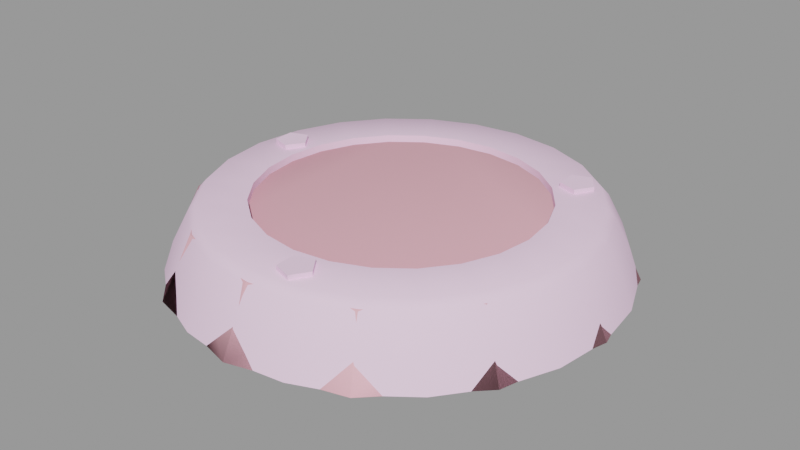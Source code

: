 # Source: groundlight002.blend  (saved by Blender 2.92.15; exported with 4.5.12 LTS)
import bpy
from mathutils import Matrix  # noqa: F401  (used for matrix-valued properties, if any)

bpy.ops.wm.read_factory_settings(use_empty=True)
scene = bpy.context.scene
scene.name = 'groundlight002.qc'

# ---- collections
col_groundlight002 = bpy.data.collections.new('groundlight002'); scene.collection.children.link(col_groundlight002)

# ---- materials (node trees are filled in below, after node groups)
mat_groundlight001_sheet = bpy.data.materials.new('groundlight001_sheet')
mat_groundlight001_sheet.use_transparent_shadow = False
mat_groundlight001_sheet.diffuse_color = (0.9863, 0.6854, 0.9222, 1.0)
mat_phy = bpy.data.materials.new('  phy')
mat_phy.use_transparent_shadow = False
mat_phy.diffuse_color = (0.9875, 0.4878, 0.5663, 1.0)

# ---- material node trees

# ---- meshes
me_groundlight002_reference = bpy.data.meshes.new('groundlight002_reference')
me_groundlight002_reference.from_pydata([(2.537, -13.59, 3.985), (3.389, -12.29, 4.572), (2.558, -13.61, 4.574), (3.363, -12.27, 3.983), (-11.73, 0.4771, 4.574), (-13.22, 2.525, 4.573), (-13.17, 0.9336, 4.574), (-11.83, 3.058, 4.571), (-10.89, 1.789, 4.572), (-11.86, 3.083, 3.982), (-13.24, 2.547, 3.984), (-10.92, 1.813, 3.983), (-13.19, 0.9526, 3.986), (-11.75, 0.4966, 3.985), (9.257, 10.33, 3.982), (7.895, 9.774, 4.573), (9.285, 10.31, 4.571), (7.873, 9.796, 3.984), (10.19, 9.062, 3.983), (10.22, 9.038, 4.572), (7.929, 8.202, 3.986), (9.389, 7.726, 4.574), (7.948, 8.183, 4.574), (9.369, 7.746, 3.985), (2.426, -11.0, 3.982), (1.064, -11.56, 4.573), (2.453, -11.03, 4.571), (1.042, -11.54, 3.984), (1.098, -13.13, 3.986), (1.117, -13.15, 4.574), (-7.069, 0.09066, 1.446), (-6.826, -1.756, 1.446), (0.06735, 0.09066, 1.939), (-6.113, -3.478, 1.446), (-4.979, -4.956, 1.446), (-3.501, -6.09, 1.446), (-1.78, -6.803, 1.446), (0.06735, -7.046, 1.446), (1.914, -6.803, 1.446), (3.636, -6.09, 1.446), (5.114, -4.956, 1.446), (6.248, -3.478, 1.446), (6.961, -1.756, 1.446), (7.204, 0.09066, 1.446), (6.961, 1.938, 1.446), (6.248, 3.659, 1.446), (5.114, 5.137, 1.446), (3.636, 6.271, 1.446), (1.914, 6.984, 1.446), (0.06735, 7.227, 1.446), (-1.78, 6.984, 1.446), (-3.501, 6.271, 1.446), (-4.979, 5.137, 1.446), (10.41, 2.862, -0.1393), (9.342, 5.445, -0.1393), (10.78, 0.09066, -0.1393), (10.41, -2.681, -0.1393), (9.342, -5.264, -0.1393), (7.64, -7.482, -0.1393), (5.422, -9.184, -0.1393), (2.839, -10.25, -0.1393), (0.06735, -10.62, -0.1393), (-2.704, -10.25, -0.1393), (-6.826, 1.938, 1.446), (-6.113, 3.659, 1.446), (-7.505, 7.663, -0.1393), (-5.287, 9.365, -0.1393), (-2.704, 10.43, -0.1393), (0.06735, 10.8, -0.1393), (2.839, 10.43, -0.1393), (5.422, 9.365, -0.1393), (7.64, 7.663, -0.1393), (-5.287, -9.184, -0.1393), (-7.505, -7.482, -0.1393), (-9.207, -5.264, -0.1393), (-10.28, -2.681, -0.1393), (-10.64, 0.09066, -0.1393), (-10.28, 2.862, -0.1393), (-9.207, 5.445, -0.1393), (10.78, 0.09066, 4.221), (10.41, 2.862, 4.221), (9.342, 5.445, 4.221), (7.64, 7.663, 4.221), (5.422, 9.365, 4.221), (2.839, 10.43, 4.221), (0.06735, 10.8, 4.221), (-7.505, -7.482, 4.221), (-5.287, -9.184, 4.221), (-2.704, -10.25, 4.221), (0.06735, -10.62, 4.221), (2.839, -10.25, 4.221), (5.422, -9.184, 4.221), (7.64, -7.482, 4.221), (9.342, -5.264, 4.221), (10.41, -2.681, 4.221), (-2.704, 10.43, 4.221), (-5.287, 9.365, 4.221), (-7.505, 7.663, 4.221), (-9.207, 5.445, 4.221), (-10.28, 2.862, 4.221), (-10.64, 0.09066, 4.221), (-10.28, -2.681, 4.221), (-9.207, -5.264, 4.221), (10.57, -10.41, 3.541), (10.14, -9.982, 4.221), (7.19, -12.25, 4.221), (7.492, -12.77, 3.541), (8.086, -13.8, 1.271), (4.218, -15.4, 1.271), (3.911, -14.25, 3.541), (0.06735, -15.95, 1.271), (0.06735, -14.76, 3.541), (-4.083, -15.4, 1.271), (-3.776, -14.25, 3.541), (-7.951, -13.8, 1.271), (-7.358, -12.77, 3.541), (-11.27, -11.25, 1.271), (-10.43, -10.41, 3.541), (-13.82, -7.928, 1.271), (-12.79, -7.334, 3.541), (-15.42, -4.06, 1.271), (-14.28, -3.753, 3.541), (-15.97, 0.09066, 1.271), (-7.055, -12.25, 4.221), (-3.62, -13.67, 4.221), (0.06735, -14.15, 4.221), (3.754, -13.67, 4.221), (-7.358, 12.95, 3.541), (-3.62, 13.85, 4.221), (-3.776, 14.43, 3.541), (-7.055, 12.43, 4.221), (-10.43, 10.59, 3.541), (-10.01, 10.16, 4.221), (-12.79, 7.516, 3.541), (-12.27, 7.213, 4.221), (-14.28, 3.934, 3.541), (-13.69, 3.778, 4.221), (-14.78, 0.09066, 3.541), (-14.18, 0.09066, 4.221), (-13.69, -3.596, 4.221), (-12.27, -7.032, 4.221), (-10.01, -9.982, 4.221), (12.4, -7.032, 4.221), (13.83, -3.596, 4.221), (14.31, 0.09067, 4.221), (13.83, 3.778, 4.221), (12.4, 7.213, 4.221), (10.14, 10.16, 4.221), (7.19, 12.43, 4.221), (3.754, 13.85, 4.221), (0.06735, 14.34, 4.221), (14.41, -3.753, 3.541), (12.93, -7.334, 3.541), (14.92, 0.09067, 3.541), (14.41, 3.934, 3.541), (12.93, 7.516, 3.541), (10.57, 10.59, 3.541), (7.492, 12.95, 3.541), (3.911, 14.43, 3.541), (0.06735, 14.94, 3.541), (11.41, 11.43, 1.271), (13.96, 8.109, 1.271), (15.56, 4.241, 1.271), (16.1, 0.09067, 1.271), (15.56, -4.06, 1.271), (13.96, -7.928, 1.271), (11.41, -11.25, 1.271), (8.487, -14.49, -1.0), (11.97, -11.82, -1.0), (14.65, -8.329, -1.0), (16.33, -4.268, -1.0), (16.91, 0.09067, -1.0), (16.33, 4.449, -1.0), (14.65, 8.511, -1.0), (11.97, 12.0, -1.0), (8.086, 13.98, 1.271), (8.487, 14.67, -1.0), (4.218, 15.58, 1.271), (4.426, 16.36, -1.0), (0.06735, 16.13, 1.271), (-15.42, 4.241, 1.271), (-13.82, 8.109, 1.271), (-11.27, 11.43, 1.271), (-7.951, 13.98, 1.271), (-4.083, 15.58, 1.271), (0.06735, 16.93, -1.0), (-4.291, 16.36, -1.0), (-8.353, 14.67, -1.0), (-11.84, 12.0, -1.0), (-14.52, 8.511, -1.0), (-16.2, 4.449, -1.0), (-16.77, 0.09066, -1.0), (-16.2, -4.268, -1.0), (-14.52, -8.329, -1.0), (-11.84, -11.82, -1.0), (-8.353, -14.49, -1.0), (-4.291, -16.18, -1.0), (0.06735, -16.75, -1.0), (4.426, -16.18, -1.0)], [], [(0, 1, 2), (0, 3, 1), (4, 5, 6), (4, 7, 5), (4, 8, 7), (9, 5, 7), (9, 10, 5), (11, 7, 8), (11, 9, 7), (12, 4, 6), (12, 13, 4), (10, 6, 5), (10, 12, 6), (13, 8, 4), (13, 11, 8), (14, 15, 16), (14, 17, 15), (18, 16, 19), (18, 14, 16), (20, 21, 22), (20, 23, 21), (17, 22, 15), (17, 20, 22), (23, 19, 21), (23, 18, 19), (24, 25, 26), (24, 27, 25), (3, 26, 1), (3, 24, 26), (28, 2, 29), (28, 0, 2), (27, 29, 25), (27, 28, 29), (30, 31, 32), (31, 33, 32), (33, 34, 32), (34, 35, 32), (35, 36, 32), (36, 37, 32), (37, 38, 32), (38, 39, 32), (39, 40, 32), (40, 41, 32), (41, 42, 32), (42, 43, 32), (43, 44, 32), (44, 45, 32), (45, 46, 32), (46, 47, 32), (47, 48, 32), (48, 49, 32), (49, 50, 32), (50, 51, 32), (51, 52, 32), (53, 54, 45), (53, 45, 44), (55, 53, 44), (55, 44, 43), (56, 55, 43), (56, 43, 42), (57, 56, 42), (57, 42, 41), (58, 57, 41), (58, 41, 40), (59, 58, 40), (59, 40, 39), (60, 59, 39), (60, 39, 38), (61, 60, 38), (61, 38, 37), (62, 61, 37), (62, 37, 36), (32, 63, 30), (64, 63, 32), (52, 64, 32), (65, 64, 52), (66, 65, 52), (66, 52, 51), (67, 66, 51), (67, 51, 50), (68, 67, 50), (68, 50, 49), (69, 68, 49), (69, 49, 48), (70, 69, 48), (70, 48, 47), (71, 70, 47), (71, 47, 46), (54, 71, 46), (54, 46, 45), (72, 62, 36), (72, 36, 35), (73, 72, 35), (73, 35, 34), (74, 73, 34), (74, 34, 33), (75, 74, 33), (75, 33, 31), (76, 75, 31), (76, 31, 30), (77, 76, 30), (77, 30, 63), (78, 77, 63), (78, 63, 64), (65, 78, 64), (21, 15, 22), (21, 16, 15), (21, 19, 16), (79, 53, 55), (79, 80, 53), (80, 54, 53), (80, 81, 54), (81, 71, 54), (81, 82, 71), (82, 70, 71), (82, 83, 70), (83, 69, 70), (83, 84, 69), (84, 68, 69), (84, 85, 68), (86, 72, 73), (86, 87, 72), (87, 62, 72), (87, 88, 62), (88, 61, 62), (88, 89, 61), (89, 60, 61), (89, 90, 60), (90, 59, 60), (90, 91, 59), (91, 58, 59), (91, 92, 58), (92, 57, 58), (92, 93, 57), (93, 56, 57), (93, 94, 56), (94, 55, 56), (94, 79, 55), (85, 67, 68), (85, 95, 67), (95, 66, 67), (95, 96, 66), (96, 65, 66), (96, 97, 65), (97, 78, 65), (97, 98, 78), (98, 77, 78), (98, 99, 77), (99, 76, 77), (99, 100, 76), (100, 75, 76), (100, 101, 75), (101, 74, 75), (101, 102, 74), (102, 73, 74), (102, 86, 73), (103, 104, 105), (103, 105, 106), (103, 106, 107), (106, 108, 107), (106, 109, 108), (109, 110, 108), (109, 111, 110), (111, 112, 110), (111, 113, 112), (113, 114, 112), (113, 115, 114), (115, 116, 114), (115, 117, 116), (117, 118, 116), (117, 119, 118), (119, 120, 118), (119, 121, 120), (121, 122, 120), (113, 123, 115), (113, 124, 123), (111, 124, 113), (111, 125, 124), (109, 125, 111), (109, 126, 125), (106, 126, 109), (106, 105, 126), (123, 124, 88), (124, 89, 88), (124, 125, 89), (125, 90, 89), (125, 126, 90), (126, 91, 90), (126, 105, 91), (105, 92, 91), (105, 104, 92), (104, 93, 92), (127, 128, 129), (127, 130, 128), (131, 130, 127), (131, 132, 130), (133, 132, 131), (133, 134, 132), (135, 134, 133), (135, 136, 134), (137, 136, 135), (137, 138, 136), (121, 138, 137), (121, 139, 138), (119, 139, 121), (119, 140, 139), (117, 140, 119), (117, 141, 140), (115, 141, 117), (115, 123, 141), (128, 130, 96), (130, 97, 96), (130, 132, 97), (132, 98, 97), (132, 134, 98), (134, 99, 98), (134, 136, 99), (136, 100, 99), (136, 138, 100), (138, 101, 100), (138, 139, 101), (139, 102, 101), (139, 140, 102), (140, 86, 102), (140, 141, 86), (141, 87, 86), (141, 123, 87), (123, 88, 87), (142, 143, 94), (143, 79, 94), (143, 144, 79), (144, 80, 79), (144, 145, 80), (145, 81, 80), (145, 146, 81), (146, 82, 81), (146, 147, 82), (147, 83, 82), (147, 148, 83), (148, 84, 83), (148, 149, 84), (149, 85, 84), (149, 150, 85), (150, 95, 85), (150, 128, 95), (128, 96, 95), (151, 142, 152), (151, 143, 142), (153, 143, 151), (153, 144, 143), (154, 144, 153), (154, 145, 144), (155, 145, 154), (155, 146, 145), (156, 146, 155), (156, 147, 146), (157, 147, 156), (157, 148, 147), (158, 148, 157), (158, 149, 148), (159, 149, 158), (159, 150, 149), (129, 150, 159), (129, 128, 150), (157, 156, 160), (156, 161, 160), (156, 155, 161), (155, 162, 161), (155, 154, 162), (154, 163, 162), (154, 153, 163), (153, 164, 163), (153, 151, 164), (151, 165, 164), (151, 152, 165), (152, 166, 165), (167, 168, 166), (168, 165, 166), (168, 169, 165), (169, 164, 165), (169, 170, 164), (170, 163, 164), (170, 171, 163), (171, 162, 163), (171, 172, 162), (172, 161, 162), (172, 173, 161), (173, 160, 161), (173, 174, 160), (174, 175, 160), (174, 176, 175), (176, 177, 175), (176, 178, 177), (178, 179, 177), (121, 137, 122), (137, 180, 122), (137, 135, 180), (135, 181, 180), (135, 133, 181), (133, 182, 181), (133, 131, 182), (131, 183, 182), (131, 127, 183), (127, 184, 183), (127, 129, 184), (129, 179, 184), (129, 159, 179), (159, 177, 179), (159, 158, 177), (158, 175, 177), (158, 157, 175), (157, 160, 175), (178, 185, 179), (185, 184, 179), (185, 186, 184), (186, 183, 184), (186, 187, 183), (187, 182, 183), (187, 188, 182), (188, 181, 182), (188, 189, 181), (189, 180, 181), (189, 190, 180), (190, 122, 180), (190, 191, 122), (191, 120, 122), (191, 192, 120), (192, 118, 120), (192, 193, 118), (193, 116, 118), (193, 194, 116), (194, 114, 116), (194, 195, 114), (195, 112, 114), (195, 196, 112), (196, 110, 112), (196, 197, 110), (197, 108, 110), (197, 198, 108), (198, 107, 108), (198, 167, 107), (167, 166, 107), (103, 107, 166), (152, 103, 166), (152, 104, 103), (152, 142, 104), (104, 142, 93), (142, 94, 93), (2, 25, 29), (2, 26, 25), (2, 1, 26)])
me_groundlight002_reference.polygons.foreach_set('use_smooth', [True] * 351)
_k = set([(0, 2), (1, 2), (1, 3), (1, 26), (2, 29), (4, 6), (4, 8), (4, 13), (5, 6), (5, 7), (5, 10), (6, 12), (7, 8), (7, 9), (8, 11), (14, 16), (15, 16), (15, 17), (15, 22), (16, 19), (18, 19), (19, 21), (20, 22), (21, 22), (21, 23), (24, 26), (25, 26), (25, 27), (25, 29), (28, 29), (53, 54), (53, 55), (54, 71), (55, 56), (56, 57), (57, 58), (58, 59), (59, 60), (60, 61), (61, 62), (62, 72), (65, 66), (65, 78), (66, 67), (67, 68), (68, 69), (69, 70), (70, 71), (72, 73), (73, 74), (74, 75), (75, 76), (76, 77), (77, 78), (79, 80), (79, 94), (80, 81), (81, 82), (82, 83), (83, 84), (84, 85), (85, 95), (86, 87), (86, 102), (87, 88), (88, 89), (89, 90), (90, 91), (91, 92), (92, 93), (93, 94), (95, 96), (96, 97), (97, 98), (98, 99), (99, 100), (100, 101), (101, 102)])
me_groundlight002_reference.attributes.new('sharp_edge', 'BOOLEAN', 'EDGE').data.foreach_set('value', [ (min(e.vertices), max(e.vertices)) in _k for e in me_groundlight002_reference.edges])
_uv = me_groundlight002_reference.uv_layers.new(name='UVMap')
_uv.uv.foreach_set('vector', [0.05272, 0.8234, 0.07584, 0.8586, 0.05328, 0.8229, 0.05272, 0.8234, 0.07514, 0.8592, 0.07584, 0.8586, 0.159, 0.9226, 0.1218, 0.9737, 0.1231, 0.9339, 0.159, 0.9226, 0.1564, 0.9869, 0.1218, 0.9737, 0.159, 0.9226, 0.1798, 0.9553, 0.1564, 0.9869, 0.1557, 0.9876, 0.1218, 0.9737, 0.1564, 0.9869, 0.1557, 0.9876, 0.1212, 0.9742, 0.1218, 0.9737, 0.1791, 0.9559, 0.1564, 0.9869, 0.1798, 0.9553, 0.1791, 0.9559, 0.1557, 0.9876, 0.1564, 0.9869, 0.1226, 0.9344, 0.159, 0.9226, 0.1231, 0.9339, 0.1226, 0.9344, 0.1585, 0.923, 0.159, 0.9226, 0.1212, 0.9742, 0.1231, 0.9339, 0.1218, 0.9737, 0.1212, 0.9742, 0.1226, 0.9344, 0.1231, 0.9339, 0.1585, 0.923, 0.1798, 0.9553, 0.159, 0.9226, 0.1585, 0.923, 0.1791, 0.9559, 0.1798, 0.9553, 0.08048, 0.9678, 0.0465, 0.9539, 0.08117, 0.9672, 0.08048, 0.9678, 0.04594, 0.9545, 0.0465, 0.9539, 0.1039, 0.9361, 0.08117, 0.9672, 0.1045, 0.9356, 0.1039, 0.9361, 0.08048, 0.9678, 0.08117, 0.9672, 0.04735, 0.9147, 0.08378, 0.9028, 0.04781, 0.9142, 0.04735, 0.9147, 0.08326, 0.9033, 0.08378, 0.9028, 0.04594, 0.9545, 0.04781, 0.9142, 0.0465, 0.9539, 0.04594, 0.9545, 0.04735, 0.9147, 0.04781, 0.9142, 0.08326, 0.9033, 0.1045, 0.9356, 0.08378, 0.9028, 0.08326, 0.9033, 0.1039, 0.9361, 0.1045, 0.9356, 0.04969, 0.8937, 0.0127, 0.8785, 0.05043, 0.893, 0.04969, 0.8937, 0.01208, 0.8791, 0.0127, 0.8785, 0.07514, 0.8592, 0.05043, 0.893, 0.07584, 0.8586, 0.07514, 0.8592, 0.04969, 0.8937, 0.05043, 0.893, 0.01362, 0.8358, 0.05328, 0.8229, 0.01412, 0.8353, 0.01362, 0.8358, 0.05272, 0.8234, 0.05328, 0.8229, 0.01208, 0.8791, 0.01412, 0.8353, 0.0127, 0.8785, 0.01208, 0.8791, 0.01362, 0.8358, 0.01412, 0.8353, 0.2985, 0.55, 0.3034, 0.5124, 0.4436, 0.55, 0.3034, 0.5124, 0.3179, 0.4774, 0.4436, 0.55, 0.3179, 0.4774, 0.341, 0.4474, 0.4436, 0.55, 0.341, 0.4474, 0.3711, 0.4243, 0.4436, 0.55, 0.3711, 0.4243, 0.4061, 0.4098, 0.4436, 0.55, 0.4061, 0.4098, 0.4436, 0.4049, 0.4436, 0.55, 0.4436, 0.4049, 0.4812, 0.4098, 0.4436, 0.55, 0.4812, 0.4098, 0.5162, 0.4243, 0.4436, 0.55, 0.5162, 0.4243, 0.5463, 0.4474, 0.4436, 0.55, 0.5463, 0.4474, 0.5693, 0.4774, 0.4436, 0.55, 0.5693, 0.4774, 0.5838, 0.5124, 0.4436, 0.55, 0.5838, 0.5124, 0.5888, 0.55, 0.4436, 0.55, 0.5888, 0.55, 0.5838, 0.5876, 0.4436, 0.55, 0.5838, 0.5876, 0.5693, 0.6226, 0.4436, 0.55, 0.5693, 0.6226, 0.5463, 0.6526, 0.4436, 0.55, 0.5463, 0.6526, 0.5162, 0.6757, 0.4436, 0.55, 0.5162, 0.6757, 0.4812, 0.6902, 0.4436, 0.55, 0.4812, 0.6902, 0.4436, 0.6951, 0.4436, 0.55, 0.4436, 0.6951, 0.4061, 0.6902, 0.4436, 0.55, 0.4061, 0.6902, 0.3711, 0.6757, 0.4436, 0.55, 0.3711, 0.6757, 0.341, 0.6526, 0.4436, 0.55, 0.654, 0.6064, 0.6322, 0.6589, 0.5693, 0.6226, 0.654, 0.6064, 0.5693, 0.6226, 0.5838, 0.5876, 0.6614, 0.55, 0.654, 0.6064, 0.5838, 0.5876, 0.6614, 0.55, 0.5838, 0.5876, 0.5888, 0.55, 0.654, 0.4936, 0.6614, 0.55, 0.5888, 0.55, 0.654, 0.4936, 0.5888, 0.55, 0.5838, 0.5124, 0.6322, 0.4411, 0.654, 0.4936, 0.5838, 0.5124, 0.6322, 0.4411, 0.5838, 0.5124, 0.5693, 0.4774, 0.5976, 0.396, 0.6322, 0.4411, 0.5693, 0.4774, 0.5976, 0.396, 0.5693, 0.4774, 0.5463, 0.4474, 0.5525, 0.3614, 0.5976, 0.396, 0.5463, 0.4474, 0.5525, 0.3614, 0.5463, 0.4474, 0.5162, 0.4243, 0.5, 0.3396, 0.5525, 0.3614, 0.5162, 0.4243, 0.5, 0.3396, 0.5162, 0.4243, 0.4812, 0.4098, 0.4436, 0.3322, 0.5, 0.3396, 0.4812, 0.4098, 0.4436, 0.3322, 0.4812, 0.4098, 0.4436, 0.4049, 0.3873, 0.3396, 0.4436, 0.3322, 0.4436, 0.4049, 0.3873, 0.3396, 0.4436, 0.4049, 0.4061, 0.4098, 0.4436, 0.55, 0.3034, 0.5876, 0.2985, 0.55, 0.3179, 0.6226, 0.3034, 0.5876, 0.4436, 0.55, 0.341, 0.6526, 0.3179, 0.6226, 0.4436, 0.55, 0.2896, 0.704, 0.3179, 0.6226, 0.341, 0.6526, 0.3347, 0.7386, 0.2896, 0.704, 0.341, 0.6526, 0.3347, 0.7386, 0.341, 0.6526, 0.3711, 0.6757, 0.3873, 0.7603, 0.3347, 0.7386, 0.3711, 0.6757, 0.3873, 0.7603, 0.3711, 0.6757, 0.4061, 0.6902, 0.4436, 0.7678, 0.3873, 0.7603, 0.4061, 0.6902, 0.4436, 0.7678, 0.4061, 0.6902, 0.4436, 0.6951, 0.5, 0.7603, 0.4436, 0.7678, 0.4436, 0.6951, 0.5, 0.7603, 0.4436, 0.6951, 0.4812, 0.6902, 0.5525, 0.7386, 0.5, 0.7603, 0.4812, 0.6902, 0.5525, 0.7386, 0.4812, 0.6902, 0.5162, 0.6757, 0.5976, 0.704, 0.5525, 0.7386, 0.5162, 0.6757, 0.5976, 0.704, 0.5162, 0.6757, 0.5463, 0.6526, 0.6322, 0.6589, 0.5976, 0.704, 0.5463, 0.6526, 0.6322, 0.6589, 0.5463, 0.6526, 0.5693, 0.6226, 0.3347, 0.3614, 0.3873, 0.3396, 0.4061, 0.4098, 0.3347, 0.3614, 0.4061, 0.4098, 0.3711, 0.4243, 0.2896, 0.396, 0.3347, 0.3614, 0.3711, 0.4243, 0.2896, 0.396, 0.3711, 0.4243, 0.341, 0.4474, 0.255, 0.4411, 0.2896, 0.396, 0.341, 0.4474, 0.255, 0.4411, 0.341, 0.4474, 0.3179, 0.4774, 0.2333, 0.4936, 0.255, 0.4411, 0.3179, 0.4774, 0.2333, 0.4936, 0.3179, 0.4774, 0.3034, 0.5124, 0.2259, 0.55, 0.2333, 0.4936, 0.3034, 0.5124, 0.2259, 0.55, 0.3034, 0.5124, 0.2985, 0.55, 0.2333, 0.6064, 0.2259, 0.55, 0.2985, 0.55, 0.2333, 0.6064, 0.2985, 0.55, 0.3034, 0.5876, 0.255, 0.6589, 0.2333, 0.6064, 0.3034, 0.5876, 0.255, 0.6589, 0.3034, 0.5876, 0.3179, 0.6226, 0.2896, 0.704, 0.255, 0.6589, 0.3179, 0.6226, 0.08378, 0.9028, 0.0465, 0.9539, 0.04781, 0.9142, 0.08378, 0.9028, 0.08117, 0.9672, 0.0465, 0.9539, 0.08378, 0.9028, 0.1045, 0.9356, 0.08117, 0.9672, 1.0, 0.25, 0.9084, 0.2083, 0.9084, 0.25, 1.0, 0.25, 1.0, 0.2083, 0.9084, 0.2083, 1.0, 0.2083, 0.9084, 0.1667, 0.9084, 0.2083, 1.0, 0.2083, 1.0, 0.1667, 0.9084, 0.1667, 1.0, 0.1667, 0.9084, 0.125, 0.9084, 0.1667, 1.0, 0.1667, 1.0, 0.125, 0.9084, 0.125, 1.0, 0.125, 0.9084, 0.08333, 0.9084, 0.125, 1.0, 0.125, 1.0, 0.08333, 0.9084, 0.08333, 1.0, 0.08333, 0.9084, 0.04167, 0.9084, 0.08333, 1.0, 0.08333, 1.0, 0.04167, 0.9084, 0.04167, 1.0, 0.04167, 0.9084, 0.0, 0.9084, 0.04167, 1.0, 0.04167, 1.0, 0.0, 0.9084, 0.0, 1.0, 0.625, 0.9084, 0.5833, 0.9084, 0.625, 1.0, 0.625, 1.0, 0.5833, 0.9084, 0.5833, 1.0, 0.5833, 0.9084, 0.5417, 0.9084, 0.5833, 1.0, 0.5833, 1.0, 0.5417, 0.9084, 0.5417, 1.0, 0.5417, 0.9084, 0.5, 0.9084, 0.5417, 1.0, 0.5417, 1.0, 0.5, 0.9084, 0.5, 1.0, 0.5, 0.9084, 0.4583, 0.9084, 0.5, 1.0, 0.5, 1.0, 0.4583, 0.9084, 0.4583, 1.0, 0.4583, 0.9084, 0.4167, 0.9084, 0.4583, 1.0, 0.4583, 1.0, 0.4167, 0.9084, 0.4167, 1.0, 0.4167, 0.9084, 0.375, 0.9084, 0.4167, 1.0, 0.4167, 1.0, 0.375, 0.9084, 0.375, 1.0, 0.375, 0.9084, 0.3333, 0.9084, 0.375, 1.0, 0.375, 1.0, 0.3333, 0.9084, 0.3333, 1.0, 0.3333, 0.9084, 0.2917, 0.9084, 0.3333, 1.0, 0.3333, 1.0, 0.2917, 0.9084, 0.2917, 1.0, 0.2917, 0.9084, 0.25, 0.9084, 0.2917, 1.0, 0.2917, 1.0, 0.25, 0.9084, 0.25, 1.0, 1.0, 0.9084, 0.9583, 0.9084, 1.0, 1.0, 1.0, 1.0, 0.9583, 0.9084, 0.9583, 1.0, 0.9583, 0.9084, 0.9167, 0.9084, 0.9583, 1.0, 0.9583, 1.0, 0.9167, 0.9084, 0.9167, 1.0, 0.9167, 0.9084, 0.875, 0.9084, 0.9167, 1.0, 0.9167, 1.0, 0.875, 0.9084, 0.875, 1.0, 0.875, 0.9084, 0.8333, 0.9084, 0.875, 1.0, 0.875, 1.0, 0.8333, 0.9084, 0.8333, 1.0, 0.8333, 0.9084, 0.7917, 0.9084, 0.8333, 1.0, 0.8333, 1.0, 0.7917, 0.9084, 0.7917, 1.0, 0.7917, 0.9084, 0.75, 0.9084, 0.7917, 1.0, 0.7917, 1.0, 0.75, 0.9084, 0.75, 1.0, 0.75, 0.9084, 0.7083, 0.9084, 0.75, 1.0, 0.75, 1.0, 0.7083, 0.9084, 0.7083, 1.0, 0.7083, 0.9084, 0.6667, 0.9084, 0.7083, 1.0, 0.7083, 1.0, 0.6667, 0.9084, 0.6667, 1.0, 0.6667, 0.9084, 0.625, 0.9084, 0.6667, 1.0, 0.6667, 1.0, 0.625, 0.9084, 0.625, 0.6867, 0.3054, 0.6621, 0.33, 0.5981, 0.2809, 0.6867, 0.3054, 0.5981, 0.2809, 0.6155, 0.2507, 0.6867, 0.3054, 0.6155, 0.2507, 0.6426, 0.2038, 0.6155, 0.2507, 0.5466, 0.1641, 0.6426, 0.2038, 0.6155, 0.2507, 0.5326, 0.2164, 0.5466, 0.1641, 0.5326, 0.2164, 0.4436, 0.1505, 0.5466, 0.1641, 0.5326, 0.2164, 0.4436, 0.2047, 0.4436, 0.1505, 0.4436, 0.2047, 0.3406, 0.1641, 0.4436, 0.1505, 0.4436, 0.2047, 0.3547, 0.2164, 0.3406, 0.1641, 0.3547, 0.2164, 0.2447, 0.2038, 0.3406, 0.1641, 0.3547, 0.2164, 0.2717, 0.2507, 0.2447, 0.2038, 0.2717, 0.2507, 0.1622, 0.2671, 0.2447, 0.2038, 0.2717, 0.2507, 0.2005, 0.3054, 0.1622, 0.2671, 0.2005, 0.3054, 0.09899, 0.3495, 0.1622, 0.2671, 0.2005, 0.3054, 0.1459, 0.3766, 0.09899, 0.3495, 0.1459, 0.3766, 0.05923, 0.4455, 0.09899, 0.3495, 0.1459, 0.3766, 0.1116, 0.4595, 0.05923, 0.4455, 0.1116, 0.4595, 0.04567, 0.5485, 0.05923, 0.4455, 0.3547, 0.2164, 0.2892, 0.2809, 0.2717, 0.2507, 0.3547, 0.2164, 0.3637, 0.25, 0.2892, 0.2809, 0.4436, 0.2047, 0.3637, 0.25, 0.3547, 0.2164, 0.4436, 0.2047, 0.4436, 0.2395, 0.3637, 0.25, 0.5326, 0.2164, 0.4436, 0.2395, 0.4436, 0.2047, 0.5326, 0.2164, 0.5236, 0.25, 0.4436, 0.2395, 0.6155, 0.2507, 0.5236, 0.25, 0.5326, 0.2164, 0.6155, 0.2507, 0.5981, 0.2809, 0.5236, 0.25, 0.2892, 0.2809, 0.3637, 0.25, 0.3847, 0.3285, 0.3637, 0.25, 0.4436, 0.3207, 0.3847, 0.3285, 0.3637, 0.25, 0.4436, 0.2395, 0.4436, 0.3207, 0.4436, 0.2395, 0.5026, 0.3285, 0.4436, 0.3207, 0.4436, 0.2395, 0.5236, 0.25, 0.5026, 0.3285, 0.5236, 0.25, 0.5575, 0.3512, 0.5026, 0.3285, 0.5236, 0.25, 0.5981, 0.2809, 0.5575, 0.3512, 0.5981, 0.2809, 0.6047, 0.3874, 0.5575, 0.3512, 0.5981, 0.2809, 0.6621, 0.33, 0.6047, 0.3874, 0.6621, 0.33, 0.6409, 0.4346, 0.6047, 0.3874, 0.2717, 0.8462, 0.3637, 0.8469, 0.3547, 0.8805, 0.2717, 0.8462, 0.2892, 0.816, 0.3637, 0.8469, 0.2005, 0.7916, 0.2892, 0.816, 0.2717, 0.8462, 0.2005, 0.7916, 0.2252, 0.7669, 0.2892, 0.816, 0.1459, 0.7204, 0.2252, 0.7669, 0.2005, 0.7916, 0.1459, 0.7204, 0.1761, 0.7029, 0.2252, 0.7669, 0.1116, 0.6374, 0.1761, 0.7029, 0.1459, 0.7204, 0.1116, 0.6374, 0.1452, 0.6284, 0.1761, 0.7029, 0.09984, 0.5485, 0.1452, 0.6284, 0.1116, 0.6374, 0.09984, 0.5485, 0.1347, 0.5485, 0.1452, 0.6284, 0.1116, 0.4595, 0.1347, 0.5485, 0.09984, 0.5485, 0.1116, 0.4595, 0.1452, 0.4685, 0.1347, 0.5485, 0.1459, 0.3766, 0.1452, 0.4685, 0.1116, 0.4595, 0.1459, 0.3766, 0.1761, 0.394, 0.1452, 0.4685, 0.2005, 0.3054, 0.1761, 0.394, 0.1459, 0.3766, 0.2005, 0.3054, 0.2252, 0.33, 0.1761, 0.394, 0.2717, 0.2507, 0.2252, 0.33, 0.2005, 0.3054, 0.2717, 0.2507, 0.2892, 0.2809, 0.2252, 0.33, 0.3637, 0.8469, 0.2892, 0.816, 0.3298, 0.7457, 0.2892, 0.816, 0.2826, 0.7095, 0.3298, 0.7457, 0.2892, 0.816, 0.2252, 0.7669, 0.2826, 0.7095, 0.2252, 0.7669, 0.2464, 0.6623, 0.2826, 0.7095, 0.2252, 0.7669, 0.1761, 0.7029, 0.2464, 0.6623, 0.1761, 0.7029, 0.2237, 0.6074, 0.2464, 0.6623, 0.1761, 0.7029, 0.1452, 0.6284, 0.2237, 0.6074, 0.1452, 0.6284, 0.2159, 0.5485, 0.2237, 0.6074, 0.1452, 0.6284, 0.1347, 0.5485, 0.2159, 0.5485, 0.1347, 0.5485, 0.2237, 0.4895, 0.2159, 0.5485, 0.1347, 0.5485, 0.1452, 0.4685, 0.2237, 0.4895, 0.1452, 0.4685, 0.2464, 0.4346, 0.2237, 0.4895, 0.1452, 0.4685, 0.1761, 0.394, 0.2464, 0.4346, 0.1761, 0.394, 0.2826, 0.3874, 0.2464, 0.4346, 0.1761, 0.394, 0.2252, 0.33, 0.2826, 0.3874, 0.2252, 0.33, 0.3298, 0.3512, 0.2826, 0.3874, 0.2252, 0.33, 0.2892, 0.2809, 0.3298, 0.3512, 0.2892, 0.2809, 0.3847, 0.3285, 0.3298, 0.3512, 0.7112, 0.394, 0.7421, 0.4685, 0.6636, 0.4895, 0.7421, 0.4685, 0.6714, 0.5485, 0.6636, 0.4895, 0.7421, 0.4685, 0.7526, 0.5485, 0.6714, 0.5485, 0.7526, 0.5485, 0.6636, 0.6074, 0.6714, 0.5485, 0.7526, 0.5485, 0.7421, 0.6284, 0.6636, 0.6074, 0.7421, 0.6284, 0.6409, 0.6623, 0.6636, 0.6074, 0.7421, 0.6284, 0.7112, 0.7029, 0.6409, 0.6623, 0.7112, 0.7029, 0.6047, 0.7095, 0.6409, 0.6623, 0.7112, 0.7029, 0.6621, 0.7669, 0.6047, 0.7095, 0.6621, 0.7669, 0.5575, 0.7457, 0.6047, 0.7095, 0.6621, 0.7669, 0.5981, 0.816, 0.5575, 0.7457, 0.5981, 0.816, 0.5026, 0.7684, 0.5575, 0.7457, 0.5981, 0.816, 0.5236, 0.8469, 0.5026, 0.7684, 0.5236, 0.8469, 0.4436, 0.7762, 0.5026, 0.7684, 0.5236, 0.8469, 0.4436, 0.8574, 0.4436, 0.7762, 0.4436, 0.8574, 0.3847, 0.7684, 0.4436, 0.7762, 0.4436, 0.8574, 0.3637, 0.8469, 0.3847, 0.7684, 0.3637, 0.8469, 0.3298, 0.7457, 0.3847, 0.7684, 0.7757, 0.4595, 0.7112, 0.394, 0.7414, 0.3766, 0.7757, 0.4595, 0.7421, 0.4685, 0.7112, 0.394, 0.7874, 0.5485, 0.7421, 0.4685, 0.7757, 0.4595, 0.7874, 0.5485, 0.7526, 0.5485, 0.7421, 0.4685, 0.7757, 0.6374, 0.7526, 0.5485, 0.7874, 0.5485, 0.7757, 0.6374, 0.7421, 0.6284, 0.7526, 0.5485, 0.7414, 0.7204, 0.7421, 0.6284, 0.7757, 0.6374, 0.7414, 0.7204, 0.7112, 0.7029, 0.7421, 0.6284, 0.6867, 0.7916, 0.7112, 0.7029, 0.7414, 0.7204, 0.6867, 0.7916, 0.6621, 0.7669, 0.7112, 0.7029, 0.6155, 0.8462, 0.6621, 0.7669, 0.6867, 0.7916, 0.6155, 0.8462, 0.5981, 0.816, 0.6621, 0.7669, 0.5326, 0.8805, 0.5981, 0.816, 0.6155, 0.8462, 0.5326, 0.8805, 0.5236, 0.8469, 0.5981, 0.816, 0.4436, 0.8923, 0.5236, 0.8469, 0.5326, 0.8805, 0.4436, 0.8923, 0.4436, 0.8574, 0.5236, 0.8469, 0.3547, 0.8805, 0.4436, 0.8574, 0.4436, 0.8923, 0.3547, 0.8805, 0.3637, 0.8469, 0.4436, 0.8574, 0.6155, 0.8462, 0.6867, 0.7916, 0.725, 0.8299, 0.6867, 0.7916, 0.7883, 0.7474, 0.725, 0.8299, 0.6867, 0.7916, 0.7414, 0.7204, 0.7883, 0.7474, 0.7414, 0.7204, 0.828, 0.6515, 0.7883, 0.7474, 0.7414, 0.7204, 0.7757, 0.6374, 0.828, 0.6515, 0.7757, 0.6374, 0.8416, 0.5485, 0.828, 0.6515, 0.7757, 0.6374, 0.7874, 0.5485, 0.8416, 0.5485, 0.7874, 0.5485, 0.828, 0.4455, 0.8416, 0.5485, 0.7874, 0.5485, 0.7757, 0.4595, 0.828, 0.4455, 0.7757, 0.4595, 0.7883, 0.3495, 0.828, 0.4455, 0.7757, 0.4595, 0.7414, 0.3766, 0.7883, 0.3495, 0.7414, 0.3766, 0.725, 0.2671, 0.7883, 0.3495, 0.6655, 0.1643, 0.7573, 0.2348, 0.725, 0.2671, 0.7573, 0.2348, 0.7883, 0.3495, 0.725, 0.2671, 0.7573, 0.2348, 0.8278, 0.3266, 0.7883, 0.3495, 0.8278, 0.3266, 0.828, 0.4455, 0.7883, 0.3495, 0.8278, 0.3266, 0.8722, 0.4336, 0.828, 0.4455, 0.8722, 0.4336, 0.8416, 0.5485, 0.828, 0.4455, 0.8722, 0.4336, 0.8873, 0.5485, 0.8416, 0.5485, 0.8873, 0.5485, 0.828, 0.6515, 0.8416, 0.5485, 0.8873, 0.5485, 0.8722, 0.6633, 0.828, 0.6515, 0.8722, 0.6633, 0.7883, 0.7474, 0.828, 0.6515, 0.8722, 0.6633, 0.8278, 0.7703, 0.7883, 0.7474, 0.8278, 0.7703, 0.725, 0.8299, 0.7883, 0.7474, 0.8278, 0.7703, 0.7573, 0.8622, 0.725, 0.8299, 0.7573, 0.8622, 0.6426, 0.8931, 0.725, 0.8299, 0.7573, 0.8622, 0.6655, 0.9327, 0.6426, 0.8931, 0.6655, 0.9327, 0.5466, 0.9329, 0.6426, 0.8931, 0.6655, 0.9327, 0.5585, 0.977, 0.5466, 0.9329, 0.5585, 0.977, 0.4436, 0.9464, 0.5466, 0.9329, 0.1116, 0.4595, 0.09984, 0.5485, 0.04567, 0.5485, 0.09984, 0.5485, 0.05923, 0.6515, 0.04567, 0.5485, 0.09984, 0.5485, 0.1116, 0.6374, 0.05923, 0.6515, 0.1116, 0.6374, 0.09899, 0.7474, 0.05923, 0.6515, 0.1116, 0.6374, 0.1459, 0.7204, 0.09899, 0.7474, 0.1459, 0.7204, 0.1622, 0.8299, 0.09899, 0.7474, 0.1459, 0.7204, 0.2005, 0.7916, 0.1622, 0.8299, 0.2005, 0.7916, 0.2447, 0.8931, 0.1622, 0.8299, 0.2005, 0.7916, 0.2717, 0.8462, 0.2447, 0.8931, 0.2717, 0.8462, 0.3406, 0.9329, 0.2447, 0.8931, 0.2717, 0.8462, 0.3547, 0.8805, 0.3406, 0.9329, 0.3547, 0.8805, 0.4436, 0.9464, 0.3406, 0.9329, 0.3547, 0.8805, 0.4436, 0.8923, 0.4436, 0.9464, 0.4436, 0.8923, 0.5466, 0.9329, 0.4436, 0.9464, 0.4436, 0.8923, 0.5326, 0.8805, 0.5466, 0.9329, 0.5326, 0.8805, 0.6426, 0.8931, 0.5466, 0.9329, 0.5326, 0.8805, 0.6155, 0.8462, 0.6426, 0.8931, 0.6155, 0.8462, 0.725, 0.8299, 0.6426, 0.8931, 0.5585, 0.977, 0.4436, 0.9921, 0.4436, 0.9464, 0.4436, 0.9921, 0.3406, 0.9329, 0.4436, 0.9464, 0.4436, 0.9921, 0.3288, 0.977, 0.3406, 0.9329, 0.3288, 0.977, 0.2447, 0.8931, 0.3406, 0.9329, 0.3288, 0.977, 0.2218, 0.9327, 0.2447, 0.8931, 0.2218, 0.9327, 0.1622, 0.8299, 0.2447, 0.8931, 0.2218, 0.9327, 0.1299, 0.8622, 0.1622, 0.8299, 0.1299, 0.8622, 0.09899, 0.7474, 0.1622, 0.8299, 0.1299, 0.8622, 0.05944, 0.7703, 0.09899, 0.7474, 0.05944, 0.7703, 0.05923, 0.6515, 0.09899, 0.7474, 0.05944, 0.7703, 0.01512, 0.6633, 0.05923, 0.6515, 0.01512, 0.6633, 0.04567, 0.5485, 0.05923, 0.6515, 0.01512, 0.6633, 0.0, 0.5485, 0.04567, 0.5485, 0.0, 0.5485, 0.05923, 0.4455, 0.04567, 0.5485, 0.0, 0.5485, 0.01512, 0.4336, 0.05923, 0.4455, 0.01512, 0.4336, 0.09899, 0.3495, 0.05923, 0.4455, 0.01512, 0.4336, 0.05944, 0.3266, 0.09899, 0.3495, 0.05944, 0.3266, 0.1622, 0.2671, 0.09899, 0.3495, 0.05944, 0.3266, 0.1299, 0.2348, 0.1622, 0.2671, 0.1299, 0.2348, 0.2447, 0.2038, 0.1622, 0.2671, 0.1299, 0.2348, 0.2218, 0.1643, 0.2447, 0.2038, 0.2218, 0.1643, 0.3406, 0.1641, 0.2447, 0.2038, 0.2218, 0.1643, 0.3288, 0.1199, 0.3406, 0.1641, 0.3288, 0.1199, 0.4436, 0.1505, 0.3406, 0.1641, 0.3288, 0.1199, 0.4436, 0.1048, 0.4436, 0.1505, 0.4436, 0.1048, 0.5466, 0.1641, 0.4436, 0.1505, 0.4436, 0.1048, 0.5585, 0.1199, 0.5466, 0.1641, 0.5585, 0.1199, 0.6426, 0.2038, 0.5466, 0.1641, 0.5585, 0.1199, 0.6655, 0.1643, 0.6426, 0.2038, 0.6655, 0.1643, 0.725, 0.2671, 0.6426, 0.2038, 0.6867, 0.3054, 0.6426, 0.2038, 0.725, 0.2671, 0.7414, 0.3766, 0.6867, 0.3054, 0.725, 0.2671, 0.7414, 0.3766, 0.6621, 0.33, 0.6867, 0.3054, 0.7414, 0.3766, 0.7112, 0.394, 0.6621, 0.33, 0.6621, 0.33, 0.7112, 0.394, 0.6409, 0.4346, 0.7112, 0.394, 0.6636, 0.4895, 0.6409, 0.4346, 0.05227, 0.8258, 0.015, 0.8769, 0.01631, 0.8372, 0.05227, 0.8258, 0.04966, 0.8902, 0.015, 0.8769, 0.05227, 0.8258, 0.073, 0.8585, 0.04966, 0.8902])
me_groundlight002_reference.materials.append(mat_groundlight001_sheet)
me_groundlight002_reference.use_remesh_fix_poles = True
me_groundlight002_reference.use_remesh_preserve_attributes = False
me_groundlight002_reference.use_mirror_vertex_groups = False
me_groundlight002_reference.update()
me_groundlight002_reference.normals_split_custom_set([tuple(v) for v in zip(*[iter([0.8449, -0.5324, -0.05291, 0.8448, -0.5324, -0.05279, 0.8449, -0.5324, -0.05287, 0.8449, -0.5324, -0.05291, 0.8448, -0.5324, -0.05282, 0.8448, -0.5324, -0.05279, 0.0007794, 0.001179, 1.0, 0.0008832, 0.001187, 1.0, 0.0007661, 0.001102, 1.0, 0.0007794, 0.001179, 1.0, 0.0008408, 0.001223, 1.0, 0.0008832, 0.001187, 1.0, 0.0007794, 0.001179, 1.0, 0.0006401, 0.001214, 1.0, 0.0008408, 0.001223, 1.0, -0.359, 0.9318, 0.05333, -0.359, 0.9318, 0.05327, -0.359, 0.9318, 0.05329, -0.359, 0.9318, 0.05333, -0.359, 0.9318, 0.05326, -0.359, 0.9318, 0.05327, 0.8048, 0.5935, -0.01167, 0.8048, 0.5935, -0.01166, 0.8048, 0.5935, -0.01168, 0.8048, 0.5935, -0.01167, 0.8048, 0.5935, -0.01165, 0.8048, 0.5935, -0.01166, -0.3019, -0.9531, -0.02113, -0.3019, -0.9531, -0.02113, -0.3019, -0.9531, -0.02113, -0.3019, -0.9531, -0.02113, -0.3019, -0.9531, -0.02113, -0.3019, -0.9531, -0.02113, -0.9989, -0.03422, 0.0335, -0.9988, -0.03404, 0.03399, -0.9988, -0.03417, 0.03365, -0.9989, -0.03422, 0.0335, -0.9988, -0.03406, 0.03393, -0.9988, -0.03404, 0.03399, 0.8449, -0.5324, -0.05291, 0.8448, -0.5324, -0.05278, 0.8449, -0.5324, -0.05287, 0.8449, -0.5324, -0.05291, 0.8448, -0.5324, -0.05282, 0.8448, -0.5324, -0.05278, -0.359, 0.9318, 0.05328, -0.359, 0.9318, 0.05323, -0.359, 0.9318, 0.05329, -0.359, 0.9318, 0.05328, -0.359, 0.9318, 0.05326, -0.359, 0.9318, 0.05323, 0.8048, 0.5935, -0.01167, 0.8048, 0.5935, -0.01166, 0.8048, 0.5935, -0.01168, 0.8048, 0.5935, -0.01167, 0.8048, 0.5935, -0.01165, 0.8048, 0.5935, -0.01166, -0.3019, -0.9531, -0.02113, -0.3019, -0.9531, -0.02113, -0.3019, -0.9531, -0.02113, -0.3019, -0.9531, -0.02113, -0.3019, -0.9531, -0.02113, -0.3019, -0.9531, -0.02113, -0.9989, -0.03422, 0.03351, -0.9988, -0.03401, 0.03408, -0.9988, -0.03417, 0.03366, -0.9989, -0.03422, 0.03351, -0.9988, -0.03406, 0.03393, -0.9988, -0.03401, 0.03408, 0.8449, -0.5324, -0.05291, 0.8448, -0.5324, -0.05278, 0.8449, -0.5324, -0.05287, 0.8449, -0.5324, -0.05291, 0.8448, -0.5324, -0.05282, 0.8448, -0.5324, -0.05278, -0.359, 0.9318, 0.05328, -0.359, 0.9318, 0.05318, -0.359, 0.9318, 0.05329, -0.359, 0.9318, 0.05328, -0.359, 0.9318, 0.0533, -0.359, 0.9318, 0.05318, 0.8048, 0.5935, -0.01167, 0.8048, 0.5935, -0.01166, 0.8048, 0.5935, -0.01168, 0.8048, 0.5935, -0.01167, 0.8048, 0.5935, -0.01165, 0.8048, 0.5935, -0.01166, -0.3019, -0.9531, -0.02113, -0.3019, -0.9531, -0.02113, -0.3019, -0.9531, -0.02112, -0.3019, -0.9531, -0.02113, -0.3019, -0.9531, -0.02113, -0.3019, -0.9531, -0.02113, -0.9989, -0.03422, 0.03351, -0.9988, -0.03403, 0.03403, -0.9988, -0.03417, 0.03366, -0.9989, -0.03422, 0.03351, -0.9988, -0.03406, 0.03393, -0.9988, -0.03403, 0.03403, -0.2408, -3.611e-07, 0.9706, -0.2326, -0.06232, 0.9706, -1.639e-08, 6.182e-09, 1.0, -0.2326, -0.06232, 0.9706, -0.2085, -0.1204, 0.9706, -1.639e-08, 6.182e-09, 1.0, -0.2085, -0.1204, 0.9706, -0.1703, -0.1703, 0.9706, -1.639e-08, 6.182e-09, 1.0, -0.1703, -0.1703, 0.9706, -0.1204, -0.2085, 0.9706, -1.639e-08, 6.182e-09, 1.0, -0.1204, -0.2085, 0.9706, -0.06232, -0.2326, 0.9706, -1.639e-08, 6.182e-09, 1.0, -0.06232, -0.2326, 0.9706, -5.196e-07, -0.2408, 0.9706, -1.639e-08, 6.182e-09, 1.0, -5.196e-07, -0.2408, 0.9706, 0.06232, -0.2326, 0.9706, -1.639e-08, 6.182e-09, 1.0, 0.06232, -0.2326, 0.9706, 0.1204, -0.2085, 0.9706, -1.639e-08, 6.182e-09, 1.0, 0.1204, -0.2085, 0.9706, 0.1703, -0.1703, 0.9706, -1.639e-08, 6.182e-09, 1.0, 0.1703, -0.1703, 0.9706, 0.2085, -0.1204, 0.9706, -1.639e-08, 6.182e-09, 1.0, 0.2085, -0.1204, 0.9706, 0.2326, -0.06232, 0.9706, -1.639e-08, 6.182e-09, 1.0, 0.2326, -0.06232, 0.9706, 0.2408, -5.25e-07, 0.9706, -1.639e-08, 6.182e-09, 1.0, 0.2408, -5.25e-07, 0.9706, 0.2326, 0.06232, 0.9706, -1.639e-08, 6.182e-09, 1.0, 0.2326, 0.06232, 0.9706, 0.2085, 0.1204, 0.9706, -1.639e-08, 6.182e-09, 1.0, 0.2085, 0.1204, 0.9706, 0.1703, 0.1703, 0.9706, -1.639e-08, 6.182e-09, 1.0, 0.1703, 0.1703, 0.9706, 0.1204, 0.2085, 0.9706, -1.639e-08, 6.182e-09, 1.0, 0.1204, 0.2085, 0.9706, 0.06232, 0.2326, 0.9706, -1.639e-08, 6.182e-09, 1.0, 0.06232, 0.2326, 0.9706, 5.623e-07, 0.2408, 0.9706, -1.639e-08, 6.182e-09, 1.0, 5.623e-07, 0.2408, 0.9706, -0.06232, 0.2326, 0.9706, -1.639e-08, 6.182e-09, 1.0, -0.06232, 0.2326, 0.9706, -0.1204, 0.2085, 0.9706, -1.639e-08, 6.182e-09, 1.0, -0.1204, 0.2085, 0.9706, -0.1703, 0.1703, 0.9706, -1.639e-08, 6.182e-09, 1.0, 0.3918, 0.105, 0.914, 0.3513, 0.2028, 0.914, 0.2085, 0.1204, 0.9706, 0.3918, 0.105, 0.914, 0.2085, 0.1204, 0.9706, 0.2326, 0.06232, 0.9706, 0.4056, -1.29e-06, 0.914, 0.3918, 0.105, 0.914, 0.2326, 0.06232, 0.9706, 0.4056, -1.29e-06, 0.914, 0.2326, 0.06232, 0.9706, 0.2408, -5.25e-07, 0.9706, 0.3918, -0.105, 0.914, 0.4056, -1.29e-06, 0.914, 0.2408, -5.25e-07, 0.9706, 0.3918, -0.105, 0.914, 0.2408, -5.25e-07, 0.9706, 0.2326, -0.06232, 0.9706, 0.3513, -0.2028, 0.914, 0.3918, -0.105, 0.914, 0.2326, -0.06232, 0.9706, 0.3513, -0.2028, 0.914, 0.2326, -0.06232, 0.9706, 0.2085, -0.1204, 0.9706, 0.2868, -0.2868, 0.914, 0.3513, -0.2028, 0.914, 0.2085, -0.1204, 0.9706, 0.2868, -0.2868, 0.914, 0.2085, -0.1204, 0.9706, 0.1703, -0.1703, 0.9706, 0.2028, -0.3513, 0.914, 0.2868, -0.2868, 0.914, 0.1703, -0.1703, 0.9706, 0.2028, -0.3513, 0.914, 0.1703, -0.1703, 0.9706, 0.1204, -0.2085, 0.9706, 0.105, -0.3918, 0.914, 0.2028, -0.3513, 0.914, 0.1204, -0.2085, 0.9706, 0.105, -0.3918, 0.914, 0.1204, -0.2085, 0.9706, 0.06232, -0.2326, 0.9706, -1.44e-06, -0.4056, 0.914, 0.105, -0.3918, 0.914, 0.06232, -0.2326, 0.9706, -1.44e-06, -0.4056, 0.914, 0.06232, -0.2326, 0.9706, -5.196e-07, -0.2408, 0.9706, -0.105, -0.3918, 0.914, -1.44e-06, -0.4056, 0.914, -5.196e-07, -0.2408, 0.9706, -0.105, -0.3918, 0.914, -5.196e-07, -0.2408, 0.9706, -0.06232, -0.2326, 0.9706, -1.639e-08, 6.182e-09, 1.0, -0.2326, 0.06232, 0.9706, -0.2408, -3.611e-07, 0.9706, -0.2085, 0.1204, 0.9706, -0.2326, 0.06232, 0.9706, -1.639e-08, 6.182e-09, 1.0, -0.1703, 0.1703, 0.9706, -0.2085, 0.1204, 0.9706, -1.639e-08, 6.182e-09, 1.0, -0.2868, 0.2868, 0.914, -0.2085, 0.1204, 0.9706, -0.1703, 0.1703, 0.9706, -0.2028, 0.3513, 0.914, -0.2868, 0.2868, 0.914, -0.1703, 0.1703, 0.9706, -0.2028, 0.3513, 0.914, -0.1703, 0.1703, 0.9706, -0.1204, 0.2085, 0.9706, -0.105, 0.3918, 0.914, -0.2028, 0.3513, 0.914, -0.1204, 0.2085, 0.9706, -0.105, 0.3918, 0.914, -0.1204, 0.2085, 0.9706, -0.06232, 0.2326, 0.9706, 1.437e-06, 0.4056, 0.914, -0.105, 0.3918, 0.914, -0.06232, 0.2326, 0.9706, 1.437e-06, 0.4056, 0.914, -0.06232, 0.2326, 0.9706, 5.623e-07, 0.2408, 0.9706, 0.105, 0.3918, 0.914, 1.437e-06, 0.4056, 0.914, 5.623e-07, 0.2408, 0.9706, 0.105, 0.3918, 0.914, 5.623e-07, 0.2408, 0.9706, 0.06232, 0.2326, 0.9706, 0.2028, 0.3513, 0.914, 0.105, 0.3918, 0.914, 0.06232, 0.2326, 0.9706, 0.2028, 0.3513, 0.914, 0.06232, 0.2326, 0.9706, 0.1204, 0.2085, 0.9706, 0.2868, 0.2868, 0.914, 0.2028, 0.3513, 0.914, 0.1204, 0.2085, 0.9706, 0.2868, 0.2868, 0.914, 0.1204, 0.2085, 0.9706, 0.1703, 0.1703, 0.9706, 0.3513, 0.2028, 0.914, 0.2868, 0.2868, 0.914, 0.1703, 0.1703, 0.9706, 0.3513, 0.2028, 0.914, 0.1703, 0.1703, 0.9706, 0.2085, 0.1204, 0.9706, -0.2028, -0.3513, 0.914, -0.105, -0.3918, 0.914, -0.06232, -0.2326, 0.9706, -0.2028, -0.3513, 0.914, -0.06232, -0.2326, 0.9706, -0.1204, -0.2085, 0.9706, -0.2868, -0.2868, 0.914, -0.2028, -0.3513, 0.914, -0.1204, -0.2085, 0.9706, -0.2868, -0.2868, 0.914, -0.1204, -0.2085, 0.9706, -0.1703, -0.1703, 0.9706, -0.3513, -0.2028, 0.914, -0.2868, -0.2868, 0.914, -0.1703, -0.1703, 0.9706, -0.3513, -0.2028, 0.914, -0.1703, -0.1703, 0.9706, -0.2085, -0.1204, 0.9706, -0.3918, -0.105, 0.914, -0.3513, -0.2028, 0.914, -0.2085, -0.1204, 0.9706, -0.3918, -0.105, 0.914, -0.2085, -0.1204, 0.9706, -0.2326, -0.06232, 0.9706, -0.4056, 1.416e-06, 0.914, -0.3918, -0.105, 0.914, -0.2326, -0.06232, 0.9706, -0.4056, 1.416e-06, 0.914, -0.2326, -0.06232, 0.9706, -0.2408, -3.611e-07, 0.9706, -0.3918, 0.105, 0.914, -0.4056, 1.416e-06, 0.914, -0.2408, -3.611e-07, 0.9706, -0.3918, 0.105, 0.914, -0.2408, -3.611e-07, 0.9706, -0.2326, 0.06232, 0.9706, -0.3513, 0.2028, 0.914, -0.3918, 0.105, 0.914, -0.2326, 0.06232, 0.9706, -0.3513, 0.2028, 0.914, -0.2326, 0.06232, 0.9706, -0.2085, 0.1204, 0.9706, -0.2868, 0.2868, 0.914, -0.3513, 0.2028, 0.914, -0.2085, 0.1204, 0.9706, 0.0007796, 0.001179, 1.0, 0.0008829, 0.001188, 1.0, 0.0007652, 0.001102, 1.0, 0.0007796, 0.001179, 1.0, 0.0008412, 0.001223, 1.0, 0.0008829, 0.001188, 1.0, 0.0007796, 0.001179, 1.0, 0.0006414, 0.001215, 1.0, 0.0008412, 0.001223, 1.0, -1.0, -6.65e-07, 0.0, -0.9659, -0.2588, 0.0, -1.0, 6.698e-07, 0.0, -1.0, -6.65e-07, 0.0, -0.9659, -0.2588, 0.0, -0.9659, -0.2588, 0.0, -0.9659, -0.2588, 0.0, -0.866, -0.5, 0.0, -0.9659, -0.2588, 0.0, -0.9659, -0.2588, 0.0, -0.866, -0.5, 0.0, -0.866, -0.5, 0.0, -0.866, -0.5, 0.0, -0.7071, -0.7071, 0.0, -0.866, -0.5, 0.0, -0.866, -0.5, 0.0, -0.7071, -0.7071, 0.0, -0.7071, -0.7071, 0.0, -0.7071, -0.7071, 0.0, -0.5, -0.866, 0.0, -0.7071, -0.7071, 0.0, -0.7071, -0.7071, 0.0, -0.5, -0.866, 0.0, -0.5, -0.866, 0.0, -0.5, -0.866, 0.0, -0.2588, -0.9659, 0.0, -0.5, -0.866, 0.0, -0.5, -0.866, 0.0, -0.2588, -0.9659, 0.0, -0.2588, -0.9659, 0.0, -0.2588, -0.9659, 0.0, -4.641e-07, -1.0, 0.0, -0.2588, -0.9659, 0.0, -0.2588, -0.9659, 0.0, 4.641e-07, -1.0, 0.0, -4.641e-07, -1.0, 0.0, 0.7071, 0.7071, 0.0, 0.5, 0.866, 0.0, 0.7071, 0.7071, 0.0, 0.7071, 0.7071, 0.0, 0.5, 0.866, 0.0, 0.5, 0.866, 0.0, 0.5, 0.866, 0.0, 0.2588, 0.9659, 0.0, 0.5, 0.866, 0.0, 0.5, 0.866, 0.0, 0.2588, 0.9659, 0.0, 0.2588, 0.9659, 0.0, 0.2588, 0.9659, 0.0, 5.023e-07, 1.0, 0.0, 0.2588, 0.9659, 0.0, 0.2588, 0.9659, 0.0, -4.306e-07, 1.0, 0.0, 5.023e-07, 1.0, 0.0, -4.306e-07, 1.0, 0.0, -0.2588, 0.9659, 0.0, 5.023e-07, 1.0, 0.0, -4.306e-07, 1.0, 0.0, -0.2588, 0.9659, 0.0, -0.2588, 0.9659, 0.0, -0.2588, 0.9659, 0.0, -0.5, 0.866, 0.0, -0.2588, 0.9659, 0.0, -0.2588, 0.9659, 0.0, -0.5, 0.866, 0.0, -0.5, 0.866, 0.0, -0.5, 0.866, 0.0, -0.7071, 0.7071, 0.0, -0.5, 0.866, 0.0, -0.5, 0.866, 0.0, -0.7071, 0.7071, 0.0, -0.7071, 0.7071, 0.0, -0.7071, 0.7071, 0.0, -0.866, 0.5, 0.0, -0.7071, 0.7071, 0.0, -0.7071, 0.7071, 0.0, -0.866, 0.5, 0.0, -0.866, 0.5, 0.0, -0.866, 0.5, 0.0, -0.9659, 0.2588, 0.0, -0.866, 0.5, 0.0, -0.866, 0.5, 0.0, -0.9659, 0.2588, 0.0, -0.9659, 0.2588, 0.0, -0.9659, 0.2588, 0.0, -1.0, 6.698e-07, 0.0, -0.9659, 0.2588, 0.0, -0.9659, 0.2588, 0.0, -1.0, -6.65e-07, 0.0, -1.0, 6.698e-07, 0.0, 4.641e-07, -1.0, 0.0, 0.2588, -0.9659, 0.0, -4.641e-07, -1.0, 0.0, 4.641e-07, -1.0, 0.0, 0.2588, -0.9659, 0.0, 0.2588, -0.9659, 0.0, 0.2588, -0.9659, 0.0, 0.5, -0.866, 0.0, 0.2588, -0.9659, 0.0, 0.2588, -0.9659, 0.0, 0.5, -0.866, 0.0, 0.5, -0.866, 0.0, 0.5, -0.866, 0.0, 0.7071, -0.7071, 0.0, 0.5, -0.866, 0.0, 0.5, -0.866, 0.0, 0.7071, -0.7071, 0.0, 0.7071, -0.7071, 0.0, 0.7071, -0.7071, 0.0, 0.866, -0.5, 0.0, 0.7071, -0.7071, 0.0, 0.7071, -0.7071, 0.0, 0.866, -0.5, 0.0, 0.866, -0.5, 0.0, 0.866, -0.5, 0.0, 0.9659, -0.2588, 0.0, 0.866, -0.5, 0.0, 0.866, -0.5, 0.0, 0.9659, -0.2588, 0.0, 0.9659, -0.2588, 0.0, 0.9659, -0.2588, 0.0, 1.0, -6.841e-07, 0.0, 0.9659, -0.2588, 0.0, 0.9659, -0.2588, 0.0, 1.0, 6.363e-07, 0.0, 1.0, -6.841e-07, 0.0, 1.0, 6.363e-07, 0.0, 0.9659, 0.2588, 0.0, 1.0, -6.841e-07, 0.0, 1.0, 6.363e-07, 0.0, 0.9659, 0.2588, 0.0, 0.9659, 0.2588, 0.0, 0.9659, 0.2588, 0.0, 0.866, 0.5, 0.0, 0.9659, 0.2588, 0.0, 0.9659, 0.2588, 0.0, 0.866, 0.5, 0.0, 0.866, 0.5, 0.0, 0.866, 0.5, 0.0, 0.7071, 0.7071, 0.0, 0.866, 0.5, 0.0, 0.866, 0.5, 0.0, 0.7071, 0.7071, 0.0, 0.7071, 0.7071, 0.0, 0.5819, -0.5819, 0.5682, 0.2889, -0.2889, 0.9128, 0.2043, -0.3538, 0.9128, 0.5819, -0.5819, 0.5682, 0.2043, -0.3538, 0.9128, 0.4114, -0.7126, 0.5682, 0.5819, -0.5819, 0.5682, 0.4114, -0.7126, 0.5682, 0.4584, -0.7939, 0.3995, 0.4114, -0.7126, 0.5682, 0.2373, -0.8855, 0.3995, 0.4584, -0.7939, 0.3995, 0.4114, -0.7126, 0.5682, 0.213, -0.7949, 0.5682, 0.2373, -0.8855, 0.3995, 0.213, -0.7949, 0.5682, -1.897e-07, -0.9168, 0.3993, 0.2373, -0.8855, 0.3995, 0.213, -0.7949, 0.5682, 8.641e-07, -0.8228, 0.5683, -1.897e-07, -0.9168, 0.3993, 8.641e-07, -0.8228, 0.5683, -0.2373, -0.8855, 0.3995, -1.897e-07, -0.9168, 0.3993, 8.641e-07, -0.8228, 0.5683, -0.213, -0.7949, 0.5682, -0.2373, -0.8855, 0.3995, -0.213, -0.7949, 0.5682, -0.4584, -0.7939, 0.3995, -0.2373, -0.8855, 0.3995, -0.213, -0.7949, 0.5682, -0.4114, -0.7127, 0.5682, -0.4584, -0.7939, 0.3995, -0.4114, -0.7127, 0.5682, -0.6482, -0.6482, 0.3996, -0.4584, -0.7939, 0.3995, -0.4114, -0.7127, 0.5682, -0.5819, -0.5819, 0.5682, -0.6482, -0.6482, 0.3996, -0.5819, -0.5819, 0.5682, -0.7939, -0.4584, 0.3996, -0.6482, -0.6482, 0.3996, -0.5819, -0.5819, 0.5682, -0.7126, -0.4114, 0.5682, -0.7939, -0.4584, 0.3996, -0.7126, -0.4114, 0.5682, -0.8855, -0.2373, 0.3995, -0.7939, -0.4584, 0.3996, -0.7126, -0.4114, 0.5682, -0.7949, -0.213, 0.5682, -0.8855, -0.2373, 0.3995, -0.7949, -0.213, 0.5682, -0.9168, 4.476e-07, 0.3993, -0.8855, -0.2373, 0.3995, -0.213, -0.7949, 0.5682, -0.2043, -0.3538, 0.9128, -0.4114, -0.7127, 0.5682, -0.213, -0.7949, 0.5682, -0.1057, -0.3946, 0.9128, -0.2043, -0.3538, 0.9128, 8.641e-07, -0.8228, 0.5683, -0.1057, -0.3946, 0.9128, -0.213, -0.7949, 0.5682, 8.641e-07, -0.8228, 0.5683, -2.347e-07, -0.4085, 0.9128, -0.1057, -0.3946, 0.9128, 0.213, -0.7949, 0.5682, -2.347e-07, -0.4085, 0.9128, 8.641e-07, -0.8228, 0.5683, 0.213, -0.7949, 0.5682, 0.1057, -0.3946, 0.9128, -2.347e-07, -0.4085, 0.9128, 0.4114, -0.7126, 0.5682, 0.1057, -0.3946, 0.9128, 0.213, -0.7949, 0.5682, 0.4114, -0.7126, 0.5682, 0.2043, -0.3538, 0.9128, 0.1057, -0.3946, 0.9128, -0.2043, -0.3538, 0.9128, -0.1057, -0.3946, 0.9128, 1.43e-08, 0.0, 1.0, -0.1057, -0.3946, 0.9128, 3.781e-08, 0.0, 1.0, 1.43e-08, 0.0, 1.0, -0.1057, -0.3946, 0.9128, -2.347e-07, -0.4085, 0.9128, 3.781e-08, 0.0, 1.0, -2.347e-07, -0.4085, 0.9128, -8.646e-08, 0.0, 1.0, 3.781e-08, 0.0, 1.0, -2.347e-07, -0.4085, 0.9128, 0.1057, -0.3946, 0.9128, -8.646e-08, 0.0, 1.0, 0.1057, -0.3946, 0.9128, 7.38e-08, 0.0, 1.0, -8.646e-08, 0.0, 1.0, 0.1057, -0.3946, 0.9128, 0.2043, -0.3538, 0.9128, 7.38e-08, 0.0, 1.0, 0.2043, -0.3538, 0.9128, 1.065e-07, 0.0, 1.0, 7.38e-08, 0.0, 1.0, 0.2043, -0.3538, 0.9128, 0.2889, -0.2889, 0.9128, 1.065e-07, 0.0, 1.0, 0.2889, -0.2889, 0.9128, 1.254e-07, 0.0, 1.0, 1.065e-07, 0.0, 1.0, -0.4114, 0.7126, 0.5682, -0.1057, 0.3946, 0.9128, -0.213, 0.7949, 0.5682, -0.4114, 0.7126, 0.5682, -0.2043, 0.3538, 0.9128, -0.1057, 0.3946, 0.9128, -0.5819, 0.5819, 0.5682, -0.2043, 0.3538, 0.9128, -0.4114, 0.7126, 0.5682, -0.5819, 0.5819, 0.5682, -0.2889, 0.2889, 0.9128, -0.2043, 0.3538, 0.9128, -0.7126, 0.4114, 0.5682, -0.2889, 0.2889, 0.9128, -0.5819, 0.5819, 0.5682, -0.7126, 0.4114, 0.5682, -0.3538, 0.2043, 0.9128, -0.2889, 0.2889, 0.9128, -0.7949, 0.213, 0.5682, -0.3538, 0.2043, 0.9128, -0.7126, 0.4114, 0.5682, -0.7949, 0.213, 0.5682, -0.3946, 0.1057, 0.9128, -0.3538, 0.2043, 0.9128, -0.8228, -9.548e-07, 0.5683, -0.3946, 0.1057, 0.9128, -0.7949, 0.213, 0.5682, -0.8228, -9.548e-07, 0.5683, -0.4085, 1.173e-07, 0.9128, -0.3946, 0.1057, 0.9128, -0.7949, -0.213, 0.5682, -0.4085, 1.173e-07, 0.9128, -0.8228, -9.548e-07, 0.5683, -0.7949, -0.213, 0.5682, -0.3946, -0.1057, 0.9128, -0.4085, 1.173e-07, 0.9128, -0.7126, -0.4114, 0.5682, -0.3946, -0.1057, 0.9128, -0.7949, -0.213, 0.5682, -0.7126, -0.4114, 0.5682, -0.3538, -0.2043, 0.9128, -0.3946, -0.1057, 0.9128, -0.5819, -0.5819, 0.5682, -0.3538, -0.2043, 0.9128, -0.7126, -0.4114, 0.5682, -0.5819, -0.5819, 0.5682, -0.2889, -0.2889, 0.9128, -0.3538, -0.2043, 0.9128, -0.4114, -0.7127, 0.5682, -0.2889, -0.2889, 0.9128, -0.5819, -0.5819, 0.5682, -0.4114, -0.7127, 0.5682, -0.2043, -0.3538, 0.9128, -0.2889, -0.2889, 0.9128, -0.1057, 0.3946, 0.9128, -0.2043, 0.3538, 0.9128, 4.865e-08, 0.0, 1.0, -0.2043, 0.3538, 0.9128, -1.116e-07, -1.825e-07, 1.0, 4.865e-08, 0.0, 1.0, -0.2043, 0.3538, 0.9128, -0.2889, 0.2889, 0.9128, -1.116e-07, -1.825e-07, 1.0, -0.2889, 0.2889, 0.9128, 3.989e-07, -2.304e-07, 1.0, -1.116e-07, -1.825e-07, 1.0, -0.2889, 0.2889, 0.9128, -0.3538, 0.2043, 0.9128, 3.989e-07, -2.304e-07, 1.0, -0.3538, 0.2043, 0.9128, -3.777e-09, -1.346e-07, 1.0, 3.989e-07, -2.304e-07, 1.0, -0.3538, 0.2043, 0.9128, -0.3946, 0.1057, 0.9128, -3.777e-09, -1.346e-07, 1.0, -0.3946, 0.1057, 0.9128, -1.223e-07, 0.0, 1.0, -3.777e-09, -1.346e-07, 1.0, -0.3946, 0.1057, 0.9128, -0.4085, 1.173e-07, 0.9128, -1.223e-07, 0.0, 1.0, -0.4085, 1.173e-07, 0.9128, 2.193e-08, 0.0, 1.0, -1.223e-07, 0.0, 1.0, -0.4085, 1.173e-07, 0.9128, -0.3946, -0.1057, 0.9128, 2.193e-08, 0.0, 1.0, -0.3946, -0.1057, 0.9128, 2.811e-08, 0.0, 1.0, 2.193e-08, 0.0, 1.0, -0.3946, -0.1057, 0.9128, -0.3538, -0.2043, 0.9128, 2.811e-08, 0.0, 1.0, -0.3538, -0.2043, 0.9128, 1.084e-08, 0.0, 1.0, 2.811e-08, 0.0, 1.0, -0.3538, -0.2043, 0.9128, -0.2889, -0.2889, 0.9128, 1.084e-08, 0.0, 1.0, -0.2889, -0.2889, 0.9128, -2.514e-08, 0.0, 1.0, 1.084e-08, 0.0, 1.0, -0.2889, -0.2889, 0.9128, -0.2043, -0.3538, 0.9128, -2.514e-08, 0.0, 1.0, -0.2043, -0.3538, 0.9128, 1.43e-08, 0.0, 1.0, -2.514e-08, 0.0, 1.0, 0.3538, -0.2043, 0.9128, 0.3946, -0.1057, 0.9128, 3.756e-08, 0.0, 1.0, 0.3946, -0.1057, 0.9128, 1.709e-08, 0.0, 1.0, 3.756e-08, 0.0, 1.0, 0.3946, -0.1057, 0.9128, 0.4085, 5.558e-07, 0.9128, 1.709e-08, 0.0, 1.0, 0.4085, 5.558e-07, 0.9128, 2.836e-08, 0.0, 1.0, 1.709e-08, 0.0, 1.0, 0.4085, 5.558e-07, 0.9128, 0.3946, 0.1057, 0.9128, 2.836e-08, 0.0, 1.0, 0.3946, 0.1057, 0.9128, -1.351e-07, -4.749e-07, 1.0, 2.836e-08, 0.0, 1.0, 0.3946, 0.1057, 0.9128, 0.3538, 0.2043, 0.9128, -1.351e-07, -4.749e-07, 1.0, 0.3538, 0.2043, 0.9128, -4.701e-08, -1.68e-07, 1.0, -1.351e-07, -4.749e-07, 1.0, 0.3538, 0.2043, 0.9128, 0.2889, 0.2889, 0.9128, -4.701e-08, -1.68e-07, 1.0, 0.2889, 0.2889, 0.9128, 0.0, 0.0, 1.0, -4.701e-08, -1.68e-07, 1.0, 0.2889, 0.2889, 0.9128, 0.2043, 0.3538, 0.9128, 0.0, 0.0, 1.0, 0.2043, 0.3538, 0.9128, 6.081e-08, 0.0, 1.0, 0.0, 0.0, 1.0, 0.2043, 0.3538, 0.9128, 0.1057, 0.3946, 0.9128, 6.081e-08, 0.0, 1.0, 0.1057, 0.3946, 0.9128, 2.806e-08, 0.0, 1.0, 6.081e-08, 0.0, 1.0, 0.1057, 0.3946, 0.9128, -6.071e-07, 0.4085, 0.9128, 2.806e-08, 0.0, 1.0, -6.071e-07, 0.4085, 0.9128, 1.763e-08, 0.0, 1.0, 2.806e-08, 0.0, 1.0, -6.071e-07, 0.4085, 0.9128, -0.1057, 0.3946, 0.9128, 1.763e-08, 0.0, 1.0, -0.1057, 0.3946, 0.9128, 4.865e-08, 0.0, 1.0, 1.763e-08, 0.0, 1.0, 0.7949, -0.213, 0.5682, 0.3538, -0.2043, 0.9128, 0.7126, -0.4114, 0.5682, 0.7949, -0.213, 0.5682, 0.3946, -0.1057, 0.9128, 0.3538, -0.2043, 0.9128, 0.8228, 1.068e-06, 0.5683, 0.3946, -0.1057, 0.9128, 0.7949, -0.213, 0.5682, 0.8228, 1.068e-06, 0.5683, 0.4085, 5.558e-07, 0.9128, 0.3946, -0.1057, 0.9128, 0.7949, 0.213, 0.5682, 0.4085, 5.558e-07, 0.9128, 0.8228, 1.068e-06, 0.5683, 0.7949, 0.213, 0.5682, 0.3946, 0.1057, 0.9128, 0.4085, 5.558e-07, 0.9128, 0.7126, 0.4114, 0.5682, 0.3946, 0.1057, 0.9128, 0.7949, 0.213, 0.5682, 0.7126, 0.4114, 0.5682, 0.3538, 0.2043, 0.9128, 0.3946, 0.1057, 0.9128, 0.5819, 0.5819, 0.5682, 0.3538, 0.2043, 0.9128, 0.7126, 0.4114, 0.5682, 0.5819, 0.5819, 0.5682, 0.2889, 0.2889, 0.9128, 0.3538, 0.2043, 0.9128, 0.4114, 0.7126, 0.5682, 0.2889, 0.2889, 0.9128, 0.5819, 0.5819, 0.5682, 0.4114, 0.7126, 0.5682, 0.2043, 0.3538, 0.9128, 0.2889, 0.2889, 0.9128, 0.213, 0.7949, 0.5682, 0.2043, 0.3538, 0.9128, 0.4114, 0.7126, 0.5682, 0.213, 0.7949, 0.5682, 0.1057, 0.3946, 0.9128, 0.2043, 0.3538, 0.9128, -1.025e-06, 0.8228, 0.5683, 0.1057, 0.3946, 0.9128, 0.213, 0.7949, 0.5682, -1.025e-06, 0.8228, 0.5683, -6.071e-07, 0.4085, 0.9128, 0.1057, 0.3946, 0.9128, -0.213, 0.7949, 0.5682, -6.071e-07, 0.4085, 0.9128, -1.025e-06, 0.8228, 0.5683, -0.213, 0.7949, 0.5682, -0.1057, 0.3946, 0.9128, -6.071e-07, 0.4085, 0.9128, 0.4114, 0.7126, 0.5682, 0.5819, 0.5819, 0.5682, 0.6482, 0.6482, 0.3996, 0.5819, 0.5819, 0.5682, 0.7939, 0.4584, 0.3996, 0.6482, 0.6482, 0.3996, 0.5819, 0.5819, 0.5682, 0.7126, 0.4114, 0.5682, 0.7939, 0.4584, 0.3996, 0.7126, 0.4114, 0.5682, 0.8855, 0.2373, 0.3995, 0.7939, 0.4584, 0.3996, 0.7126, 0.4114, 0.5682, 0.7949, 0.213, 0.5682, 0.8855, 0.2373, 0.3995, 0.7949, 0.213, 0.5682, 0.9168, -3.59e-07, 0.3993, 0.8855, 0.2373, 0.3995, 0.7949, 0.213, 0.5682, 0.8228, 1.068e-06, 0.5683, 0.9168, -3.59e-07, 0.3993, 0.8228, 1.068e-06, 0.5683, 0.8855, -0.2373, 0.3995, 0.9168, -3.59e-07, 0.3993, 0.8228, 1.068e-06, 0.5683, 0.7949, -0.213, 0.5682, 0.8855, -0.2373, 0.3995, 0.7949, -0.213, 0.5682, 0.7939, -0.4584, 0.3996, 0.8855, -0.2373, 0.3995, 0.7949, -0.213, 0.5682, 0.7126, -0.4114, 0.5682, 0.7939, -0.4584, 0.3996, 0.7126, -0.4114, 0.5682, 0.6482, -0.6482, 0.3996, 0.7939, -0.4584, 0.3996, 0.4714, -0.8164, 0.3336, 0.6666, -0.6666, 0.3336, 0.6482, -0.6482, 0.3996, 0.6666, -0.6666, 0.3336, 0.7939, -0.4584, 0.3996, 0.6482, -0.6482, 0.3996, 0.6666, -0.6666, 0.3336, 0.8164, -0.4714, 0.3336, 0.7939, -0.4584, 0.3996, 0.8164, -0.4714, 0.3336, 0.8855, -0.2373, 0.3995, 0.7939, -0.4584, 0.3996, 0.8164, -0.4714, 0.3336, 0.9106, -0.244, 0.3336, 0.8855, -0.2373, 0.3995, 0.9106, -0.244, 0.3336, 0.9168, -3.59e-07, 0.3993, 0.8855, -0.2373, 0.3995, 0.9106, -0.244, 0.3336, 0.9427, -1.961e-06, 0.3336, 0.9168, -3.59e-07, 0.3993, 0.9427, -1.961e-06, 0.3336, 0.8855, 0.2373, 0.3995, 0.9168, -3.59e-07, 0.3993, 0.9427, -1.961e-06, 0.3336, 0.9106, 0.244, 0.3336, 0.8855, 0.2373, 0.3995, 0.9106, 0.244, 0.3336, 0.7939, 0.4584, 0.3996, 0.8855, 0.2373, 0.3995, 0.9106, 0.244, 0.3336, 0.8164, 0.4714, 0.3336, 0.7939, 0.4584, 0.3996, 0.8164, 0.4714, 0.3336, 0.6482, 0.6482, 0.3996, 0.7939, 0.4584, 0.3996, 0.8164, 0.4714, 0.3336, 0.6666, 0.6666, 0.3336, 0.6482, 0.6482, 0.3996, 0.6666, 0.6666, 0.3336, 0.4584, 0.7939, 0.3995, 0.6482, 0.6482, 0.3996, 0.6666, 0.6666, 0.3336, 0.4714, 0.8164, 0.3336, 0.4584, 0.7939, 0.3995, 0.4714, 0.8164, 0.3336, 0.2373, 0.8855, 0.3996, 0.4584, 0.7939, 0.3995, 0.4714, 0.8164, 0.3336, 0.244, 0.9106, 0.3336, 0.2373, 0.8855, 0.3996, 0.244, 0.9106, 0.3336, 3.573e-07, 0.9169, 0.3992, 0.2373, 0.8855, 0.3996, -0.7949, -0.213, 0.5682, -0.8228, -9.548e-07, 0.5683, -0.9168, 4.476e-07, 0.3993, -0.8228, -9.548e-07, 0.5683, -0.8855, 0.2373, 0.3995, -0.9168, 4.476e-07, 0.3993, -0.8228, -9.548e-07, 0.5683, -0.7949, 0.213, 0.5682, -0.8855, 0.2373, 0.3995, -0.7949, 0.213, 0.5682, -0.7939, 0.4584, 0.3996, -0.8855, 0.2373, 0.3995, -0.7949, 0.213, 0.5682, -0.7126, 0.4114, 0.5682, -0.7939, 0.4584, 0.3996, -0.7126, 0.4114, 0.5682, -0.6482, 0.6482, 0.3996, -0.7939, 0.4584, 0.3996, -0.7126, 0.4114, 0.5682, -0.5819, 0.5819, 0.5682, -0.6482, 0.6482, 0.3996, -0.5819, 0.5819, 0.5682, -0.4584, 0.7939, 0.3995, -0.6482, 0.6482, 0.3996, -0.5819, 0.5819, 0.5682, -0.4114, 0.7126, 0.5682, -0.4584, 0.7939, 0.3995, -0.4114, 0.7126, 0.5682, -0.2373, 0.8855, 0.3995, -0.4584, 0.7939, 0.3995, -0.4114, 0.7126, 0.5682, -0.213, 0.7949, 0.5682, -0.2373, 0.8855, 0.3995, -0.213, 0.7949, 0.5682, 3.573e-07, 0.9169, 0.3992, -0.2373, 0.8855, 0.3995, -0.213, 0.7949, 0.5682, -1.025e-06, 0.8228, 0.5683, 3.573e-07, 0.9169, 0.3992, -1.025e-06, 0.8228, 0.5683, 0.2373, 0.8855, 0.3996, 3.573e-07, 0.9169, 0.3992, -1.025e-06, 0.8228, 0.5683, 0.213, 0.7949, 0.5682, 0.2373, 0.8855, 0.3996, 0.213, 0.7949, 0.5682, 0.4584, 0.7939, 0.3995, 0.2373, 0.8855, 0.3996, 0.213, 0.7949, 0.5682, 0.4114, 0.7126, 0.5682, 0.4584, 0.7939, 0.3995, 0.4114, 0.7126, 0.5682, 0.6482, 0.6482, 0.3996, 0.4584, 0.7939, 0.3995, 0.244, 0.9106, 0.3336, 1.848e-06, 0.9427, 0.3336, 3.573e-07, 0.9169, 0.3992, 1.848e-06, 0.9427, 0.3336, -0.2373, 0.8855, 0.3995, 3.573e-07, 0.9169, 0.3992, 1.848e-06, 0.9427, 0.3336, -0.244, 0.9106, 0.3336, -0.2373, 0.8855, 0.3995, -0.244, 0.9106, 0.3336, -0.4584, 0.7939, 0.3995, -0.2373, 0.8855, 0.3995, -0.244, 0.9106, 0.3336, -0.4714, 0.8164, 0.3336, -0.4584, 0.7939, 0.3995, -0.4714, 0.8164, 0.3336, -0.6482, 0.6482, 0.3996, -0.4584, 0.7939, 0.3995, -0.4714, 0.8164, 0.3336, -0.6666, 0.6666, 0.3336, -0.6482, 0.6482, 0.3996, -0.6666, 0.6666, 0.3336, -0.7939, 0.4584, 0.3996, -0.6482, 0.6482, 0.3996, -0.6666, 0.6666, 0.3336, -0.8164, 0.4714, 0.3336, -0.7939, 0.4584, 0.3996, -0.8164, 0.4714, 0.3336, -0.8855, 0.2373, 0.3995, -0.7939, 0.4584, 0.3996, -0.8164, 0.4714, 0.3336, -0.9106, 0.244, 0.3336, -0.8855, 0.2373, 0.3995, -0.9106, 0.244, 0.3336, -0.9168, 4.476e-07, 0.3993, -0.8855, 0.2373, 0.3995, -0.9106, 0.244, 0.3336, -0.9427, 1.902e-06, 0.3336, -0.9168, 4.476e-07, 0.3993, -0.9427, 1.902e-06, 0.3336, -0.8855, -0.2373, 0.3995, -0.9168, 4.476e-07, 0.3993, -0.9427, 1.902e-06, 0.3336, -0.9106, -0.244, 0.3336, -0.8855, -0.2373, 0.3995, -0.9106, -0.244, 0.3336, -0.7939, -0.4584, 0.3996, -0.8855, -0.2373, 0.3995, -0.9106, -0.244, 0.3336, -0.8164, -0.4714, 0.3336, -0.7939, -0.4584, 0.3996, -0.8164, -0.4714, 0.3336, -0.6482, -0.6482, 0.3996, -0.7939, -0.4584, 0.3996, -0.8164, -0.4714, 0.3336, -0.6666, -0.6666, 0.3336, -0.6482, -0.6482, 0.3996, -0.6666, -0.6666, 0.3336, -0.4584, -0.7939, 0.3995, -0.6482, -0.6482, 0.3996, -0.6666, -0.6666, 0.3336, -0.4714, -0.8164, 0.3336, -0.4584, -0.7939, 0.3995, -0.4714, -0.8164, 0.3336, -0.2373, -0.8855, 0.3995, -0.4584, -0.7939, 0.3995, -0.4714, -0.8164, 0.3336, -0.244, -0.9106, 0.3336, -0.2373, -0.8855, 0.3995, -0.244, -0.9106, 0.3336, -1.897e-07, -0.9168, 0.3993, -0.2373, -0.8855, 0.3995, -0.244, -0.9106, 0.3336, -1.976e-06, -0.9427, 0.3336, -1.897e-07, -0.9168, 0.3993, -1.976e-06, -0.9427, 0.3336, 0.2373, -0.8855, 0.3995, -1.897e-07, -0.9168, 0.3993, -1.976e-06, -0.9427, 0.3336, 0.244, -0.9106, 0.3336, 0.2373, -0.8855, 0.3995, 0.244, -0.9106, 0.3336, 0.4584, -0.7939, 0.3995, 0.2373, -0.8855, 0.3995, 0.244, -0.9106, 0.3336, 0.4714, -0.8164, 0.3336, 0.4584, -0.7939, 0.3995, 0.4714, -0.8164, 0.3336, 0.6482, -0.6482, 0.3996, 0.4584, -0.7939, 0.3995, 0.5819, -0.5819, 0.5682, 0.4584, -0.7939, 0.3995, 0.6482, -0.6482, 0.3996, 0.7126, -0.4114, 0.5682, 0.5819, -0.5819, 0.5682, 0.6482, -0.6482, 0.3996, 0.7126, -0.4114, 0.5682, 0.2889, -0.2889, 0.9128, 0.5819, -0.5819, 0.5682, 0.7126, -0.4114, 0.5682, 0.3538, -0.2043, 0.9128, 0.2889, -0.2889, 0.9128, 0.2889, -0.2889, 0.9128, 0.3538, -0.2043, 0.9128, 1.254e-07, 0.0, 1.0, 0.3538, -0.2043, 0.9128, 3.756e-08, 0.0, 1.0, 1.254e-07, 0.0, 1.0, 0.0007796, 0.00118, 1.0, 0.0008829, 0.001188, 1.0, 0.0007652, 0.001102, 1.0, 0.0007796, 0.00118, 1.0, 0.0008412, 0.001223, 1.0, 0.0008829, 0.001188, 1.0, 0.0007796, 0.00118, 1.0, 0.0006414, 0.001215, 1.0, 0.0008412, 0.001223, 1.0])] * 3)])
me_groundlight002_physics = bpy.data.meshes.new('groundlight002_physics')
me_groundlight002_physics.from_pydata([(-14.73, 8.519, -1.0), (-8.497, 14.76, -1.0), (-17.02, -1e-06, -1.0), (-14.73, -8.519, -1.0), (-8.497, -14.76, -1.0), (14.78, -8.519, -1.0), (8.541, -14.76, -1.0), (0.02206, -17.04, -1.0), (17.06, 1e-06, -1.0), (14.78, 8.519, -1.0), (-7.359, 12.81, 3.666), (0.02206, 14.79, 3.666), (0.02206, 17.04, -1.0), (8.541, 14.76, -1.0), (-14.74, 0.02969, 3.666), (-12.76, -7.352, 3.666), (-12.76, 7.411, 3.666), (-7.359, -12.76, 3.666), (14.78, 0.02969, 3.666), (12.81, -7.352, 3.666), (0.02206, -14.73, 3.666), (7.403, -12.76, 3.666), (7.403, 12.81, 3.666), (12.81, 7.411, 3.666)], [], [(0, 1, 2), (2, 1, 3), (3, 1, 4), (5, 6, 7), (5, 7, 4), (5, 4, 8), (8, 4, 9), (9, 4, 1), (10, 11, 12), (10, 12, 1), (9, 1, 13), (13, 1, 12), (10, 1, 0), (14, 15, 16), (15, 17, 16), (10, 18, 11), (10, 19, 18), (10, 17, 19), (20, 21, 17), (21, 19, 17), (17, 7, 20), (17, 4, 7), (15, 4, 17), (15, 3, 4), (10, 16, 17), (15, 14, 2), (15, 2, 3), (14, 16, 2), (10, 0, 16), (22, 13, 11), (11, 13, 12), (18, 23, 22), (22, 11, 18), (13, 22, 9), (9, 22, 23), (19, 8, 18), (19, 5, 8), (9, 23, 18), (18, 8, 9), (21, 6, 19), (6, 5, 19), (6, 21, 7), (21, 20, 7), (16, 0, 2)])
me_groundlight002_physics.polygons.foreach_set('use_smooth', [True] * 44)
_uv = me_groundlight002_physics.uv_layers.new(name='UVMap')
_uv.uv.foreach_set('vector', [0.0, 0.0, 0.0, 0.0, 0.0, 0.0, 0.0, 0.0, 0.0, 0.0, 0.0, 0.0, 0.0, 0.0, 0.0, 0.0, 0.0, 0.0, 0.0, 0.0, 0.0, 0.0, 0.0, 0.0, 0.0, 0.0, 0.0, 0.0, 0.0, 0.0, 0.0, 0.0, 0.0, 0.0, 0.0, 0.0, 0.0, 0.0, 0.0, 0.0, 0.0, 0.0, 0.0, 0.0, 0.0, 0.0, 0.0, 0.0, 0.0, 0.0, 0.0, 0.0, 0.0, 0.0, 0.0, 0.0, 0.0, 0.0, 0.0, 0.0, 0.0, 0.0, 0.0, 0.0, 0.0, 0.0, 0.0, 0.0, 0.0, 0.0, 0.0, 0.0, 0.0, 0.0, 0.0, 0.0, 0.0, 0.0, 0.0, 0.0, 0.0, 0.0, 0.0, 0.0, 0.0, 0.0, 0.0, 0.0, 0.0, 0.0, 0.0, 0.0, 0.0, 0.0, 0.0, 0.0, 0.0, 0.0, 0.0, 0.0, 0.0, 0.0, 0.0, 0.0, 0.0, 0.0, 0.0, 0.0, 0.0, 0.0, 0.0, 0.0, 0.0, 0.0, 0.0, 0.0, 0.0, 0.0, 0.0, 0.0, 0.0, 0.0, 0.0, 0.0, 0.0, 0.0, 0.0, 0.0, 0.0, 0.0, 0.0, 0.0, 0.0, 0.0, 0.0, 0.0, 0.0, 0.0, 0.0, 0.0, 0.0, 0.0, 0.0, 0.0, 0.0, 0.0, 0.0, 0.0, 0.0, 0.0, 0.0, 0.0, 0.0, 0.0, 0.0, 0.0, 0.0, 0.0, 0.0, 0.0, 0.0, 0.0, 0.0, 0.0, 0.0, 0.0, 0.0, 0.0, 0.0, 0.0, 0.0, 0.0, 0.0, 0.0, 0.0, 0.0, 0.0, 0.0, 0.0, 0.0, 0.0, 0.0, 0.0, 0.0, 0.0, 0.0, 0.0, 0.0, 0.0, 0.0, 0.0, 0.0, 0.0, 0.0, 0.0, 0.0, 0.0, 0.0, 0.0, 0.0, 0.0, 0.0, 0.0, 0.0, 0.0, 0.0, 0.0, 0.0, 0.0, 0.0, 0.0, 0.0, 0.0, 0.0, 0.0, 0.0, 0.0, 0.0, 0.0, 0.0, 0.0, 0.0, 0.0, 0.0, 0.0, 0.0, 0.0, 0.0, 0.0, 0.0, 0.0, 0.0, 0.0, 0.0, 0.0, 0.0, 0.0, 0.0, 0.0, 0.0, 0.0, 0.0, 0.0, 0.0, 0.0, 0.0, 0.0, 0.0, 0.0, 0.0, 0.0, 0.0, 0.0, 0.0, 0.0, 0.0, 0.0, 0.0, 0.0, 0.0, 0.0, 0.0, 0.0, 0.0])
me_groundlight002_physics.materials.append(mat_phy)
me_groundlight002_physics.use_remesh_fix_poles = True
me_groundlight002_physics.use_remesh_preserve_attributes = False
me_groundlight002_physics.use_mirror_vertex_groups = False
me_groundlight002_physics.update()
me_groundlight002_physics.normals_split_custom_set([tuple(v) for v in zip(*[iter([-0.5626, -0.1408, -0.8146, -0.0612, 0.9975, -0.03523, -5.826e-05, 0.4405, -0.8977, -5.826e-05, 0.4405, -0.8977, -0.0612, 0.9975, -0.03523, 0.1508, 0.9534, -0.2612, 0.1508, 0.9534, -0.2612, -0.0612, 0.9975, -0.03523, 0.06901, 0.9965, -0.04776, 0.1321, 0.9645, 0.2288, 0.8136, -0.1495, 0.5619, 0.9, 0.4358, -4.648e-05, 0.1321, 0.9645, 0.2288, 0.9, 0.4358, -4.648e-05, 0.06901, 0.9965, -0.04776, 0.1321, 0.9645, 0.2288, 0.06901, 0.9965, -0.04776, 0.02328, 0.9576, 0.2873, 0.02328, 0.9576, 0.2873, 0.06901, 0.9965, -0.04776, -0.07536, 0.9886, 0.1306, -0.07536, 0.9886, 0.1306, 0.06901, 0.9965, -0.04776, -0.0612, 0.9975, -0.03523, -0.1209, -0.9902, -0.06987, -0.3728, -0.9272, 0.03656, -0.9872, -0.1382, -0.07991, -0.1209, -0.9902, -0.06987, -0.9872, -0.1382, -0.07991, -0.0612, 0.9975, -0.03523, -0.07536, 0.9886, 0.1306, -0.0612, 0.9975, -0.03523, -0.7092, 0.6197, 0.3363, -0.7092, 0.6197, 0.3363, -0.0612, 0.9975, -0.03523, -0.9872, -0.1382, -0.07991, -0.1209, -0.9902, -0.06987, -0.0612, 0.9975, -0.03523, -0.5626, -0.1408, -0.8146, -7.665e-05, -0.6737, -0.739, 0.3162, -0.7748, -0.5475, -0.1413, -0.9397, -0.3115, 0.3162, -0.7748, -0.5475, 0.1101, -0.9927, -0.04994, -0.1413, -0.9397, -0.3115, -0.1209, -0.9902, -0.06987, -0.02133, -0.976, 0.2169, -0.3728, -0.9272, 0.03656, -0.1209, -0.9902, -0.06987, 0.08526, -0.9853, 0.1477, -0.02133, -0.976, 0.2169, -0.1209, -0.9902, -0.06987, 0.1101, -0.9927, -0.04994, 0.08526, -0.9853, 0.1477, 0.7367, -0.6762, 1.919e-05, 0.5076, -0.8302, 0.2302, 0.1101, -0.9927, -0.04994, 0.5076, -0.8302, 0.2302, 0.08526, -0.9853, 0.1477, 0.1101, -0.9927, -0.04994, 0.1101, -0.9927, -0.04994, 0.9, 0.4358, -4.648e-05, 0.7367, -0.6762, 1.919e-05, 0.1101, -0.9927, -0.04994, 0.06901, 0.9965, -0.04776, 0.9, 0.4358, -4.648e-05, 0.3162, -0.7748, -0.5475, 0.06901, 0.9965, -0.04776, 0.1101, -0.9927, -0.04994, 0.3162, -0.7748, -0.5475, 0.1508, 0.9534, -0.2612, 0.06901, 0.9965, -0.04776, -0.1209, -0.9902, -0.06987, -0.1413, -0.9397, -0.3115, 0.1101, -0.9927, -0.04994, 0.3162, -0.7748, -0.5475, -7.665e-05, -0.6737, -0.739, -5.826e-05, 0.4405, -0.8977, 0.3162, -0.7748, -0.5475, -5.826e-05, 0.4405, -0.8977, 0.1508, 0.9534, -0.2612, -7.665e-05, -0.6737, -0.739, -0.1413, -0.9397, -0.3115, -5.826e-05, 0.4405, -0.8977, -0.1209, -0.9902, -0.06987, -0.5626, -0.1408, -0.8146, -0.1413, -0.9397, -0.3115, -0.4556, -0.8283, 0.3261, -0.7092, 0.6197, 0.3363, -0.3728, -0.9272, 0.03656, -0.3728, -0.9272, 0.03656, -0.7092, 0.6197, 0.3363, -0.9872, -0.1382, -0.07991, -0.02133, -0.976, 0.2169, -0.3701, -0.6724, 0.641, -0.4556, -0.8283, 0.3261, -0.4556, -0.8283, 0.3261, -0.3728, -0.9272, 0.03656, -0.02133, -0.976, 0.2169, -0.7092, 0.6197, 0.3363, -0.4556, -0.8283, 0.3261, -0.07536, 0.9886, 0.1306, -0.07536, 0.9886, 0.1306, -0.4556, -0.8283, 0.3261, -0.3701, -0.6724, 0.641, 0.08526, -0.9853, 0.1477, 0.02328, 0.9576, 0.2873, -0.02133, -0.976, 0.2169, 0.08526, -0.9853, 0.1477, 0.1321, 0.9645, 0.2288, 0.02328, 0.9576, 0.2873, -0.07536, 0.9886, 0.1306, -0.3701, -0.6724, 0.641, -0.02133, -0.976, 0.2169, -0.02133, -0.976, 0.2169, 0.02328, 0.9576, 0.2873, -0.07536, 0.9886, 0.1306, 0.5076, -0.8302, 0.2302, 0.8136, -0.1495, 0.5619, 0.08526, -0.9853, 0.1477, 0.8136, -0.1495, 0.5619, 0.1321, 0.9645, 0.2288, 0.08526, -0.9853, 0.1477, 0.8136, -0.1495, 0.5619, 0.5076, -0.8302, 0.2302, 0.9, 0.4358, -4.648e-05, 0.5076, -0.8302, 0.2302, 0.7367, -0.6762, 1.919e-05, 0.9, 0.4358, -4.648e-05, -0.1413, -0.9397, -0.3115, -0.5626, -0.1408, -0.8146, -5.826e-05, 0.4405, -0.8977])] * 3)])
arm_groundlight002_qc_skeleton = bpy.data.armatures.new('groundlight002.qc_skeleton')  # bones are not reproduced

# ---- objects
ob_groundlight002_qc_skeleton = bpy.data.objects.new('groundlight002.qc_skeleton', arm_groundlight002_qc_skeleton)
ob_groundlight002_reference = bpy.data.objects.new('groundlight002_reference', me_groundlight002_reference)
ob_groundlight002_physics = bpy.data.objects.new('groundlight002_physics', me_groundlight002_physics)

# ---- transforms, parenting, visibility, modifiers, constraints
ob_groundlight002_qc_skeleton.location = (0.0, 0.0, 0.0)
ob_groundlight002_qc_skeleton.show_in_front = True
ob_groundlight002_qc_skeleton.lineart.crease_threshold = 0.0
ob_groundlight002_reference.parent = ob_groundlight002_qc_skeleton
ob_groundlight002_reference.location = (0.0, 0.0, 0.0)
ob_groundlight002_reference.lineart.crease_threshold = 0.0
_vg = ob_groundlight002_reference.vertex_groups.new(name='static_prop')
_vg.add([0, 1, 2, 3, 4, 5, 6, 7, 8, 9, 10, 11, 12, 13, 14, 15, 16, 17, 18, 19, 20, 21, 22, 23, 24, 25, 26, 27, 28, 29, 30, 31, 32, 33, 34, 35, 36, 37, 38, 39, 40, 41, 42, 43, 44, 45, 46, 47, 48, 49, 50, 51, 52, 53, 54, 55, 56, 57, 58, 59, 60, 61, 62, 63, 64, 65, 66, 67, 68, 69, 70, 71, 72, 73, 74, 75, 76, 77, 78, 79, 80, 81, 82, 83, 84, 85, 86, 87, 88, 89, 90, 91, 92, 93, 94, 95, 96, 97, 98, 99, 100, 101, 102, 103, 104, 105, 106, 107, 108, 109, 110, 111, 112, 113, 114, 115, 116, 117, 118, 119, 120, 121, 122, 123, 124, 125, 126, 127, 128, 129, 130, 131, 132, 133, 134, 135, 136, 137, 138, 139, 140, 141, 142, 143, 144, 145, 146, 147, 148, 149, 150, 151, 152, 153, 154, 155, 156, 157, 158, 159, 160, 161, 162, 163, 164, 165, 166, 167, 168, 169, 170, 171, 172, 173, 174, 175, 176, 177, 178, 179, 180, 181, 182, 183, 184, 185, 186, 187, 188, 189, 190, 191, 192, 193, 194, 195, 196, 197, 198], 1.0, 'REPLACE')
_m = ob_groundlight002_reference.modifiers.new('Armature', 'ARMATURE')
_m.object = ob_groundlight002_qc_skeleton
ob_groundlight002_physics.parent = ob_groundlight002_qc_skeleton
ob_groundlight002_physics.location = (0.0, 0.0, 0.0)
ob_groundlight002_physics.display_type = 'SOLID'
ob_groundlight002_physics.show_wire = True
ob_groundlight002_physics.lineart.crease_threshold = 0.0
_vg = ob_groundlight002_physics.vertex_groups.new(name='static_prop')
_vg.add([0, 1, 2, 3, 4, 5, 6, 7, 8, 9, 10, 11, 12, 13, 14, 15, 16, 17, 18, 19, 20, 21, 22, 23], 1.0, 'REPLACE')
_m = ob_groundlight002_physics.modifiers.new('Armature', 'ARMATURE')
_m.object = ob_groundlight002_qc_skeleton

# ---- collection membership
scene.collection.objects.link(ob_groundlight002_qc_skeleton)
scene.collection.objects.link(ob_groundlight002_reference)
scene.collection.objects.link(ob_groundlight002_physics)
col_groundlight002.objects.link(ob_groundlight002_qc_skeleton)
col_groundlight002.objects.link(ob_groundlight002_reference)
col_groundlight002.objects.link(ob_groundlight002_physics)

# ---- scene / render settings (as saved in the file)
scene.frame_start = 1; scene.frame_end = 250; scene.frame_set(0)
scene.render.engine = 'BLENDER_EEVEE_NEXT'
scene.cycles.use_denoising = False
scene.cycles.samples = 128
scene.cycles.sampling_pattern = 'TABULATED_SOBOL'
scene.cycles.use_adaptive_sampling = False
scene.cycles.use_light_tree = False
scene.view_settings.view_transform = 'Filmic'
bpy.context.view_layer.update()

# ---- added for rendering (the .blend has no active camera and no usable light): camera, sun + grey world if the file has none
cam_auto = bpy.data.cameras.new('AutoCamera')
cam_auto.lens = 50.0
cam_auto.sensor_width = 36.0
cam_auto.clip_end = 1000.0
ob_auto_camera = bpy.data.objects.new('AutoCamera', cam_auto)
scene.collection.objects.link(ob_auto_camera)
ob_auto_camera.location = (44.9072, -53.8622, 37.6952)
ob_auto_camera.rotation_euler = (1.09748, -7.21219e-08, 0.694738)
scene.camera = ob_auto_camera
light_auto_sun = bpy.data.lights.new('AutoSun', 'SUN')
light_auto_sun.energy = 3.0
light_auto_sun.angle = 0.0523599
ob_auto_sun = bpy.data.objects.new('AutoSun', light_auto_sun)
scene.collection.objects.link(ob_auto_sun)
ob_auto_sun.rotation_euler = (0.872665, 0.174533, 0.523599)
if scene.world is None:
    world_auto = bpy.data.worlds.new('AutoWorld')
    world_auto.color = (0.3, 0.3, 0.3)
    scene.world = world_auto
bpy.context.view_layer.update()
